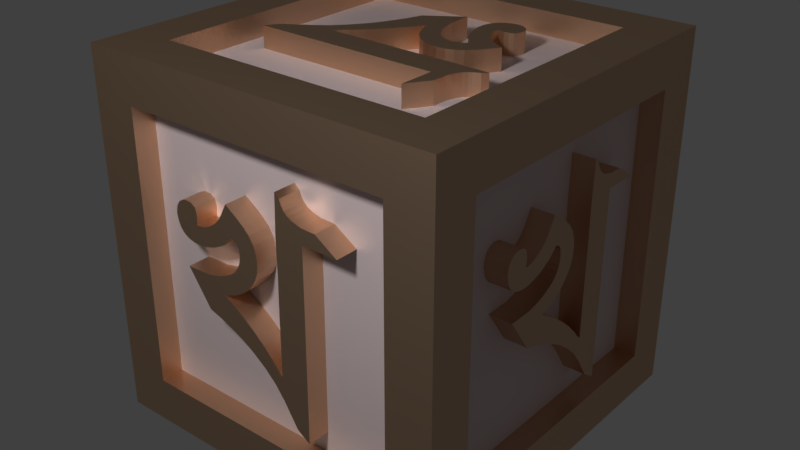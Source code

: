 # Source: b2.blend  (saved by Blender 2.79.0; exported with 4.5.12 LTS)
import bpy
from mathutils import Matrix  # noqa: F401  (used for matrix-valued properties, if any)

bpy.ops.wm.read_factory_settings(use_empty=True)
scene = bpy.context.scene
scene.name = 'Scene'

# ---- collections
col_collection_1 = bpy.data.collections.new('Collection 1'); scene.collection.children.link(col_collection_1)
col_collection_2 = bpy.data.collections.new('Collection 2'); scene.collection.children.link(col_collection_2)

# ---- materials (node trees are filled in below, after node groups)
mat_bg = bpy.data.materials.new('BG')
mat_bg.alpha_threshold = 0.0
mat_bg.diffuse_color = (0.006325, 0.4094, 0.8, 1.0)
mat_bg.roughness = 0.5
mat_bg.line_color = (0.0, 0.0, 0.0, 1.0)
mat_border___alphabet = bpy.data.materials.new('border & alphabet')
mat_border___alphabet.alpha_threshold = 0.0
mat_border___alphabet.roughness = 0.5

# ---- material node trees
mat_bg.use_nodes = True; mat_bg.node_tree.nodes.clear()
_N = mat_bg.node_tree.nodes; _L = mat_bg.node_tree.links
n0 = _N.new('ShaderNodeOutputMaterial'); n0.name = 'Material Output'; n0.location = (300, 300)
n1 = _N.new('ShaderNodeBsdfDiffuse'); n1.name = 'Diffuse BSDF'; n1.location = (10, 300)
n1.inputs[0].default_value = (0.8, 0.6621, 0.6704, 1.0)
_L.new(n1.outputs[0], n0.inputs[0])
n0.is_active_output = True
mat_border___alphabet.use_nodes = True; mat_border___alphabet.node_tree.nodes.clear()
_N = mat_border___alphabet.node_tree.nodes; _L = mat_border___alphabet.node_tree.links
n0 = _N.new('ShaderNodeOutputMaterial'); n0.name = 'Material Output'; n0.location = (300, 300)
n1 = _N.new('ShaderNodeBsdfAnisotropic'); n1.name = 'Glossy BSDF'; n1.location = (10, 300)
n1.distribution = 'GGX'
n1.inputs[0].default_value = (0.8, 0.533, 0.3505, 1.0)
n1.inputs[1].default_value = 0.4528
_L.new(n1.outputs[0], n0.inputs[0])
n0.is_active_output = True

# ---- world
world_world = bpy.data.worlds.new('World'); scene.world = world_world
world_world.color = (0.05088, 0.05088, 0.05088)
world_world.use_sun_shadow = False
world_world.sun_shadow_jitter_overblur = 0.0
world_world.cycles.sampling_method = 'MANUAL'

# ---- lights
light_lamp = bpy.data.lights.new('Lamp', 'POINT')
light_lamp.transmission_factor = 0.0
light_lamp.cutoff_distance = 30.0
light_lamp.energy = 1000.0
light_lamp.shadow_buffer_clip_start = 1.001
light_lamp.shadow_soft_size = 0.5
light_lamp.shadow_maximum_resolution = 0.006
light_lamp.use_absolute_resolution = True

# ---- meshes
me_cube_007 = bpy.data.meshes.new('Cube.007')
me_cube_007.from_pydata([(-0.75, 0.75, -0.875), (-0.75, -0.75, -0.875), (0.75, 0.75, -0.875), (0.75, -0.75, -0.875), (-0.875, 0.75, -0.75), (-0.875, -0.75, -0.75), (-0.875, -0.75, 0.75), (-0.875, 0.75, 0.75), (-0.75, -0.875, -0.75), (-0.75, -0.875, 0.75), (0.75, -0.875, 0.75), (0.75, -0.875, -0.75), (0.875, 0.75, 0.75), (0.875, 0.75, -0.75), (0.875, -0.75, -0.75), (0.875, -0.75, 0.75), (-0.75, 0.875, 0.75), (-0.75, 0.875, -0.75), (0.75, 0.875, -0.75), (0.75, 0.875, 0.75), (-0.75, -0.75, 0.875), (-0.75, 0.75, 0.875), (0.75, 0.75, 0.875), (0.75, -0.75, 0.875), (-0.75, -1.0, -0.75), (-0.75, -1.0, 0.75), (-0.75, 1.0, -0.75), (-0.75, 0.75, 1.0), (0.75, -1.0, -0.75), (0.75, -1.0, 0.75), (1.0, 0.75, -0.75), (1.0, 0.75, 0.75), (-1.0, -0.75, -0.75), (-0.75, -0.75, 1.0), (1.0, -0.75, 0.75), (1.0, -0.75, -0.75), (0.75, 0.75, 1.0), (0.75, 1.0, -0.75), (0.75, -0.75, -1.0), (0.75, -0.75, 1.0), (-1.0, -0.75, 0.75), (-0.75, 1.0, 0.75), (0.75, 1.0, 0.75), (1.0, -1.0, 1.0), (-1.0, 0.75, 0.75), (-1.0, 0.75, -0.75), (0.75, 0.75, -1.0), (1.0, 1.0, 1.0), (-0.75, 0.75, -1.0), (-0.75, -0.75, -1.0), (-1.0, -1.0, 1.0), (-1.0, 1.0, 1.0), (-1.0, 1.0, -1.0), (-1.0, -1.0, -1.0), (1.0, 1.0, -1.0), (1.0, -1.0, -1.0), (-0.75, 0.75, -0.875), (-0.75, -0.75, -0.875), (0.75, 0.75, -0.875), (0.75, -0.75, -0.875), (-0.875, 0.75, -0.75), (-0.875, -0.75, -0.75), (-0.875, -0.75, 0.75), (-0.875, 0.75, 0.75), (-0.75, -0.875, -0.75), (-0.75, -0.875, 0.75), (0.75, -0.875, 0.75), (0.75, -0.875, -0.75), (0.875, 0.75, 0.75), (0.875, 0.75, -0.75), (0.875, -0.75, -0.75), (0.875, -0.75, 0.75), (-0.75, 0.875, 0.75), (-0.75, 0.875, -0.75), (0.75, 0.875, -0.75), (0.75, 0.875, 0.75), (-0.75, -0.75, 0.875), (-0.75, 0.75, 0.875), (0.75, 0.75, 0.875), (0.75, -0.75, 0.875), (-0.4406, 0.1394, -0.7473), (-0.449, 0.2902, -0.7475), (-0.4487, 0.2899, -0.9803), (-0.4403, 0.1391, -0.9801), (-0.3087, 0.1339, -0.7471), (-0.2705, 0.2915, -0.7472), (-0.2702, 0.2912, -0.98), (-0.3084, 0.1336, -0.9799), (0.4226, 0.139, -0.9789), (0.4209, 0.2963, -0.9791), (0.4223, 0.1393, -0.7461), (0.4206, 0.2966, -0.7463), (0.4988, 0.2947, -0.7461), (0.4991, 0.2944, -0.9789), (0.5, 0.1426, -0.7459), (0.5003, 0.1423, -0.9787), (0.3394, 0.2957, -0.9792), (0.3336, 0.1384, -0.979), (0.3391, 0.296, -0.7464), (0.3332, 0.1387, -0.7462), (0.208, 0.2948, -0.9794), (0.2092, 0.1399, -0.9792), (0.2077, 0.2951, -0.7466), (0.2088, 0.1402, -0.7464), (-0.1326, -0.3273, -0.7462), (0.05403, -0.456, -0.7459), (0.05435, -0.4563, -0.9787), (-0.1323, -0.3276, -0.979), (-0.31, 0.02169, -0.747), (-0.3096, 0.02139, -0.9797), (-0.2496, 0.08011, -0.7469), (-0.2493, 0.07981, -0.9797), (-0.01228, -0.2172, -0.979), (-0.0126, -0.2169, -0.7462), (0.05735, -0.3237, -0.746), (0.05767, -0.324, -0.9788), (0.02311, 0.2934, -0.9796), (0.02428, 0.1361, -0.9794), (0.02279, 0.2937, -0.7468), (0.02395, 0.1364, -0.7466), (-0.1277, 0.2923, -0.9798), (-0.1265, 0.135, -0.9796), (-0.128, 0.2926, -0.747), (-0.1269, 0.1353, -0.7468), (0.4195, 0.4909, -0.9793), (0.4192, 0.4912, -0.7465), (-0.2891, 0.6929, -0.7478), (-0.2888, 0.6926, -0.9806), (-0.6114, 0.289, -0.7477), (-0.5629, 0.2166, -0.7475), (-0.5626, 0.2163, -0.9803), (-0.6111, 0.2887, -0.9805), (-0.09766, -0.08757, -0.9793), (-0.1897, -0.1717, -0.9793), (-0.09799, -0.08727, -0.7465), (-0.19, -0.1714, -0.7465), (-0.06146, -0.1394, -0.7464), (-0.1569, -0.2512, -0.7464), (-0.06114, -0.1397, -0.9792), (-0.1565, -0.2515, -0.9792), (-0.1904, 0.02374, -0.9795), (-0.2521, -0.05639, -0.9795), (-0.1907, 0.02404, -0.7467), (-0.2525, -0.05609, -0.7467), (-0.3703, 0.08588, -0.7471), (-0.2889, 0.1124, -0.747), (-0.2886, 0.1121, -0.9798), (-0.37, 0.08558, -0.9799), (0.4969, 0.371, -0.7462), (0.4972, 0.3707, -0.979), (0.4162, -0.09803, -0.9788), (0.3026, -0.1419, -0.9785), (0.3026, -0.1415, -0.7457), (0.4162, -0.0976, -0.746), (0.03736, -0.09885, -0.7462), (0.1111, -0.1694, -0.746), (0.1114, -0.1697, -0.9788), (0.03768, -0.09915, -0.979), (0.1773, 0.007516, -0.7462), (0.1926, -0.1033, -0.746), (0.1929, -0.1036, -0.9788), (0.1776, 0.007217, -0.979), (0.289, -0.1125, -0.9786), (0.2889, -0.1121, -0.7458), (0.3558, -0.02959, -0.7461), (0.356, -0.03001, -0.9788), (-0.1393, -0.03409, -0.7466), (-0.2199, -0.1114, -0.7466), (-0.139, -0.03439, -0.9794), (-0.2196, -0.1117, -0.9794), (0.2741, 0.008761, -0.9789), (0.2306, -0.09783, -0.9787), (0.2303, -0.09747, -0.7459), (0.2738, 0.009122, -0.7461), (0.4636, -0.1681, -0.9787), (0.4635, -0.1676, -0.7459), (0.3976, -0.2041, -0.7457), (0.3976, -0.2046, -0.9784), (0.2552, -0.1908, -0.7456), (0.2554, -0.1912, -0.9784), (0.3475, -0.2427, -0.7456), (0.3477, -0.2431, -0.9783), (0.2179, -0.2599, -0.7455), (0.2182, -0.2602, -0.9783), (0.318, -0.2842, -0.7455), (0.3183, -0.2846, -0.9782), (0.1963, -0.338, -0.7454), (0.1967, -0.3382, -0.9782), (0.2964, -0.3351, -0.7454), (0.2967, -0.3354, -0.9781), (0.1942, -0.3985, -0.7454), (0.1945, -0.3988, -0.9781), (0.2934, -0.3729, -0.7453), (0.2937, -0.3732, -0.9781), (0.2218, -0.4692, -0.7453), (0.2222, -0.4694, -0.9781), (0.3829, -0.3784, -0.7452), (0.3833, -0.3785, -0.978), (0.3524, -0.5017, -0.7453), (0.3528, -0.5018, -0.9781), (0.3803, -0.4839, -0.7452), (0.3807, -0.4841, -0.978), (0.1635, -0.117, -0.9788), (0.1632, -0.1167, -0.746), (0.1343, -0.00864, -0.7462), (0.1347, -0.00894, -0.979), (0.00427, -0.1649, -0.7462), (0.004591, -0.1652, -0.979), (0.07323, -0.2529, -0.9788), (0.07291, -0.2526, -0.746), (0.1401, -0.1336, -0.746), (0.09619, -0.03534, -0.7462), (0.09651, -0.03564, -0.979), (0.1404, -0.1339, -0.9788), (0.2743, -0.5014, -0.7453), (0.4012, -0.4412, -0.7452), (0.4016, -0.4413, -0.978), (0.2747, -0.5015, -0.9781), (0.2031, -0.4354, -0.9781), (0.2027, -0.4352, -0.7453), (0.334, -0.3682, -0.7453), (0.3343, -0.3685, -0.978), (0.6186, 0.1459, -0.9785), (0.6183, 0.1462, -0.7457), (0.5948, 0.1705, -0.9787), (0.5945, 0.1708, -0.7459), (0.5599, 0.1865, -0.9788), (0.5581, 0.1441, -0.9786), (0.5578, 0.1444, -0.7458), (0.5596, 0.1868, -0.746), (0.5267, 0.1432, -0.9787), (0.5259, 0.2165, -0.7461), (0.5262, 0.2162, -0.9789), (0.5263, 0.1435, -0.7459), (0.3989, -0.4047, -0.7452), (0.3993, -0.4049, -0.978), (0.2475, -0.4907, -0.9781), (0.2472, -0.4905, -0.7453), (0.3151, -0.004338, -0.9789), (0.2666, -0.1004, -0.9787), (0.3148, -0.00395, -0.7461), (0.2664, -0.1, -0.7459), (0.01826, -0.1326, -0.7462), (0.01858, -0.1329, -0.979), (0.09233, -0.2051, -0.9788), (0.09201, -0.2048, -0.746), (0.1253, -0.148, -0.746), (0.06346, -0.06629, -0.7462), (0.06378, -0.06659, -0.979), (0.1256, -0.1483, -0.9788), (0.2115, -0.09905, -0.746), (0.2118, -0.09938, -0.9788), (0.2259, 0.01296, -0.979), (0.2256, 0.01329, -0.7462), (0.3874, -0.06128, -0.9788), (0.3873, -0.06086, -0.746), (0.2988, -0.1273, -0.7458), (0.2989, -0.1277, -0.9786), (0.2789, -0.1629, -0.7457), (0.3726, -0.2204, -0.7456), (0.3727, -0.2208, -0.9784), (0.279, -0.1633, -0.9785), (0.333, -0.261, -0.9783), (0.2368, -0.2226, -0.9784), (0.2365, -0.2223, -0.7456), (0.3328, -0.2606, -0.7455), (0.2071, -0.2921, -0.7455), (0.3045, -0.3097, -0.7454), (0.3048, -0.31, -0.9782), (0.2074, -0.2923, -0.9783), (0.2927, -0.3593, -0.9781), (0.1933, -0.3659, -0.9782), (0.193, -0.3656, -0.7454), (0.2923, -0.359, -0.7453), (0.3128, -0.5091, -0.7453), (0.394, -0.4634, -0.7452), (0.3944, -0.4635, -0.978), (0.3131, -0.5093, -0.9781), (0.5135, 0.1427, -0.9787), (0.5124, 0.2436, -0.7461), (0.5127, 0.2433, -0.9789), (0.5132, 0.143, -0.7459), (0.5448, 0.1966, -0.9788), (0.5437, 0.144, -0.7458), (0.544, 0.1437, -0.9786), (0.5445, 0.1969, -0.7461), (0.2114, -0.4524, -0.9781), (0.211, -0.4522, -0.7453), (0.3584, -0.3711, -0.7453), (0.3588, -0.3713, -0.978), (-0.4406, -0.1424, 0.7568), (-0.449, -0.2932, 0.757), (-0.4487, -0.2929, 0.9898), (-0.4403, -0.1421, 0.9896), (-0.3087, -0.1369, 0.7566), (-0.2705, -0.2945, 0.7567), (-0.2702, -0.2942, 0.9895), (-0.3084, -0.1366, 0.9894), (0.4226, -0.142, 0.9884), (0.4209, -0.2993, 0.9886), (0.4223, -0.1423, 0.7556), (0.4206, -0.2996, 0.7558), (0.4988, -0.2977, 0.7556), (0.4991, -0.2974, 0.9884), (0.5, -0.1455, 0.7554), (0.5003, -0.1452, 0.9882), (0.3394, -0.2987, 0.9887), (0.3336, -0.1414, 0.9885), (0.3391, -0.299, 0.7559), (0.3332, -0.1417, 0.7557), (0.208, -0.2977, 0.9889), (0.2092, -0.1428, 0.9886), (0.2077, -0.298, 0.7561), (0.2088, -0.1431, 0.7559), (-0.1326, 0.3244, 0.7557), (0.05403, 0.453, 0.7554), (0.05435, 0.4533, 0.9882), (-0.1323, 0.3247, 0.9885), (-0.31, -0.02466, 0.7565), (-0.3096, -0.02436, 0.9892), (-0.2496, -0.08309, 0.7564), (-0.2493, -0.08279, 0.9892), (-0.01228, 0.2142, 0.9885), (-0.0126, 0.2139, 0.7557), (0.05735, 0.3207, 0.7555), (0.05767, 0.321, 0.9883), (0.02311, -0.2964, 0.9891), (0.02428, -0.1391, 0.9889), (0.02279, -0.2967, 0.7563), (0.02395, -0.1394, 0.7561), (-0.1277, -0.2953, 0.9893), (-0.1265, -0.138, 0.9891), (-0.128, -0.2956, 0.7565), (-0.1269, -0.1383, 0.7563), (0.4195, -0.4939, 0.9888), (0.4192, -0.4942, 0.756), (-0.2891, -0.6959, 0.7573), (-0.2888, -0.6956, 0.9901), (-0.6114, -0.292, 0.7572), (-0.5629, -0.2196, 0.757), (-0.5626, -0.2193, 0.9898), (-0.6111, -0.2917, 0.99), (-0.09766, 0.0846, 0.9888), (-0.1897, 0.1687, 0.9888), (-0.09799, 0.0843, 0.756), (-0.19, 0.1684, 0.756), (-0.06146, 0.1364, 0.7559), (-0.1569, 0.2483, 0.7559), (-0.06114, 0.1367, 0.9887), (-0.1565, 0.2486, 0.9887), (-0.1904, -0.02671, 0.989), (-0.2521, 0.05342, 0.989), (-0.1907, -0.02701, 0.7562), (-0.2525, 0.05312, 0.7562), (-0.3703, -0.08885, 0.7566), (-0.2889, -0.1154, 0.7565), (-0.2886, -0.1151, 0.9893), (-0.37, -0.08855, 0.9894), (0.4969, -0.374, 0.7557), (0.4972, -0.3737, 0.9885), (0.4162, 0.09506, 0.9883), (0.3026, 0.139, 0.988), (0.3026, 0.1385, 0.7552), (0.4162, 0.09463, 0.7555), (0.03736, 0.09588, 0.7557), (0.1111, 0.1664, 0.7555), (0.1114, 0.1667, 0.9883), (0.03768, 0.09618, 0.9885), (0.1773, -0.01049, 0.7557), (0.1926, 0.1003, 0.7555), (0.1929, 0.1006, 0.9883), (0.1776, -0.01019, 0.9885), (0.289, 0.1096, 0.9881), (0.2889, 0.1091, 0.7553), (0.3558, 0.02662, 0.7556), (0.356, 0.02704, 0.9883), (-0.1393, 0.03112, 0.7561), (-0.2199, 0.1084, 0.7561), (-0.139, 0.03142, 0.9889), (-0.2196, 0.1087, 0.9889), (0.2741, -0.01173, 0.9884), (0.2306, 0.09486, 0.9882), (0.2303, 0.0945, 0.7554), (0.2738, -0.01209, 0.7556), (0.4636, 0.1651, 0.9882), (0.4635, 0.1647, 0.7554), (0.3976, 0.2012, 0.7552), (0.3976, 0.2016, 0.9879), (0.2552, 0.1878, 0.7551), (0.2554, 0.1882, 0.9879), (0.3475, 0.2397, 0.755), (0.3477, 0.2402, 0.9878), (0.2179, 0.257, 0.755), (0.2182, 0.2573, 0.9878), (0.318, 0.2813, 0.755), (0.3183, 0.2816, 0.9877), (0.1963, 0.335, 0.7549), (0.1967, 0.3353, 0.9877), (0.2964, 0.3321, 0.7549), (0.2967, 0.3324, 0.9876), (0.1942, 0.3956, 0.7549), (0.1945, 0.3958, 0.9876), (0.2934, 0.3699, 0.7548), (0.2937, 0.3702, 0.9876), (0.2218, 0.4663, 0.7548), (0.2222, 0.4664, 0.9876), (0.3829, 0.3754, 0.7547), (0.3833, 0.3756, 0.9875), (0.3524, 0.4987, 0.7548), (0.3528, 0.4988, 0.9875), (0.3803, 0.481, 0.7547), (0.3807, 0.4811, 0.9875), (0.1635, 0.1141, 0.9883), (0.1632, 0.1138, 0.7555), (0.1343, 0.005668, 0.7557), (0.1347, 0.005968, 0.9885), (0.00427, 0.162, 0.7557), (0.004591, 0.1623, 0.9885), (0.07323, 0.2499, 0.9883), (0.07291, 0.2496, 0.7555), (0.1401, 0.1306, 0.7555), (0.09619, 0.03237, 0.7557), (0.09651, 0.03267, 0.9885), (0.1404, 0.1309, 0.9883), (0.2743, 0.4984, 0.7548), (0.4012, 0.4382, 0.7547), (0.4016, 0.4384, 0.9875), (0.2747, 0.4986, 0.9876), (0.2031, 0.4324, 0.9876), (0.2027, 0.4322, 0.7548), (0.334, 0.3653, 0.7548), (0.3343, 0.3655, 0.9875), (0.6186, -0.1489, 0.988), (0.6183, -0.1492, 0.7552), (0.5948, -0.1734, 0.9882), (0.5945, -0.1737, 0.7554), (0.5599, -0.1895, 0.9883), (0.5581, -0.1471, 0.9881), (0.5578, -0.1474, 0.7553), (0.5596, -0.1898, 0.7555), (0.5267, -0.1461, 0.9882), (0.5259, -0.2195, 0.7556), (0.5262, -0.2192, 0.9884), (0.5263, -0.1464, 0.7554), (0.3989, 0.4018, 0.7547), (0.3993, 0.4019, 0.9875), (0.2475, 0.4877, 0.9876), (0.2472, 0.4876, 0.7548), (0.3151, 0.001366, 0.9884), (0.2666, 0.09744, 0.9881), (0.3148, 0.000979, 0.7556), (0.2664, 0.09705, 0.7554), (0.01826, 0.1296, 0.7557), (0.01858, 0.1299, 0.9885), (0.09233, 0.2021, 0.9883), (0.09201, 0.2018, 0.7555), (0.1253, 0.1451, 0.7555), (0.06346, 0.06332, 0.7557), (0.06378, 0.06362, 0.9885), (0.1256, 0.1454, 0.9883), (0.2115, 0.09608, 0.7555), (0.2118, 0.09641, 0.9883), (0.2259, -0.01593, 0.9885), (0.2256, -0.01626, 0.7557), (0.3874, 0.05831, 0.9883), (0.3873, 0.05789, 0.7555), (0.2988, 0.1243, 0.7553), (0.2989, 0.1247, 0.9881), (0.2789, 0.1599, 0.7552), (0.3726, 0.2174, 0.7551), (0.3727, 0.2178, 0.9879), (0.279, 0.1603, 0.9879), (0.333, 0.258, 0.9878), (0.2368, 0.2197, 0.9879), (0.2365, 0.2193, 0.7551), (0.3328, 0.2576, 0.755), (0.2071, 0.2891, 0.755), (0.3045, 0.3067, 0.7549), (0.3048, 0.307, 0.9877), (0.2074, 0.2894, 0.9878), (0.2927, 0.3563, 0.9876), (0.1933, 0.3629, 0.9877), (0.193, 0.3626, 0.7549), (0.2923, 0.3561, 0.7548), (0.3128, 0.5062, 0.7548), (0.394, 0.4604, 0.7547), (0.3944, 0.4606, 0.9875), (0.3131, 0.5063, 0.9876), (0.5135, -0.1457, 0.9882), (0.5124, -0.2466, 0.7556), (0.5127, -0.2463, 0.9884), (0.5132, -0.146, 0.7554), (0.5448, -0.1995, 0.9883), (0.5437, -0.1469, 0.7553), (0.544, -0.1466, 0.9881), (0.5445, -0.1998, 0.7556), (0.2114, 0.4494, 0.9876), (0.211, 0.4492, 0.7548), (0.3584, 0.3681, 0.7548), (0.3588, 0.3683, 0.9875), (-0.7617, -0.1424, -0.4643), (-0.7619, -0.2932, -0.4727), (-0.9947, -0.2929, -0.4724), (-0.9945, -0.1421, -0.464), (-0.7615, -0.1369, -0.3324), (-0.7616, -0.2945, -0.2942), (-0.9944, -0.2942, -0.2939), (-0.9943, -0.1366, -0.3321), (-0.9933, -0.142, 0.3989), (-0.9935, -0.2993, 0.3972), (-0.7605, -0.1423, 0.3986), (-0.7607, -0.2996, 0.3969), (-0.7606, -0.2977, 0.4751), (-0.9933, -0.2974, 0.4754), (-0.7604, -0.1455, 0.4763), (-0.9931, -0.1452, 0.4766), (-0.9936, -0.2987, 0.3157), (-0.9934, -0.1414, 0.3099), (-0.7608, -0.299, 0.3154), (-0.7606, -0.1417, 0.3095), (-0.9938, -0.2977, 0.1843), (-0.9936, -0.1428, 0.1855), (-0.761, -0.298, 0.184), (-0.7608, -0.1431, 0.1851), (-0.7607, 0.3244, -0.1563), (-0.7603, 0.453, 0.03034), (-0.9931, 0.4533, 0.03066), (-0.9934, 0.3247, -0.156), (-0.7614, -0.02466, -0.3336), (-0.9942, -0.02436, -0.3333), (-0.7613, -0.08309, -0.2733), (-0.9941, -0.08279, -0.273), (-0.9934, 0.2142, -0.03597), (-0.7606, 0.2139, -0.03629), (-0.7604, 0.3207, 0.03366), (-0.9932, 0.321, 0.03398), (-0.994, -0.2964, -0.0005788), (-0.9938, -0.1391, 0.0005831), (-0.7612, -0.2967, -0.0009001), (-0.761, -0.1394, 0.0002618), (-0.9942, -0.2953, -0.1514), (-0.994, -0.138, -0.1502), (-0.7615, -0.2956, -0.1517), (-0.7612, -0.1383, -0.1505), (-0.9937, -0.4939, 0.3958), (-0.761, -0.4942, 0.3955), (-0.7622, -0.6959, -0.3128), (-0.995, -0.6956, -0.3125), (-0.7621, -0.292, -0.6351), (-0.762, -0.2196, -0.5866), (-0.9947, -0.2193, -0.5863), (-0.9949, -0.2917, -0.6348), (-0.9937, 0.0846, -0.1214), (-0.9937, 0.1687, -0.2133), (-0.7609, 0.0843, -0.1217), (-0.7609, 0.1684, -0.2137), (-0.7608, 0.1364, -0.08516), (-0.7608, 0.2483, -0.1806), (-0.9936, 0.1367, -0.08484), (-0.9936, 0.2486, -0.1802), (-0.9939, -0.02671, -0.2141), (-0.9939, 0.05342, -0.2758), (-0.7611, -0.02701, -0.2144), (-0.7612, 0.05312, -0.2762), (-0.7615, -0.08885, -0.394), (-0.7614, -0.1154, -0.3126), (-0.9942, -0.1151, -0.3123), (-0.9943, -0.08855, -0.3937), (-0.7607, -0.374, 0.4732), (-0.9934, -0.3737, 0.4735), (-0.9932, 0.09506, 0.3925), (-0.9929, 0.139, 0.2789), (-0.7601, 0.1385, 0.2789), (-0.7604, 0.09463, 0.3925), (-0.7606, 0.09588, 0.01367), (-0.7604, 0.1664, 0.08742), (-0.9932, 0.1667, 0.08774), (-0.9934, 0.09618, 0.01399), (-0.7607, -0.01049, 0.1536), (-0.7604, 0.1003, 0.1689), (-0.9932, 0.1006, 0.1693), (-0.9934, -0.01019, 0.154), (-0.993, 0.1096, 0.2653), (-0.7602, 0.1091, 0.2652), (-0.7605, 0.02662, 0.3322), (-0.9933, 0.02704, 0.3323), (-0.761, 0.03112, -0.163), (-0.761, 0.1084, -0.2436), (-0.9938, 0.03142, -0.1627), (-0.9938, 0.1087, -0.2433), (-0.9933, -0.01173, 0.2504), (-0.9931, 0.09486, 0.2069), (-0.7603, 0.0945, 0.2067), (-0.7606, -0.01209, 0.2502), (-0.9931, 0.1651, 0.4399), (-0.7603, 0.1647, 0.4399), (-0.7601, 0.2012, 0.3739), (-0.9929, 0.2016, 0.3739), (-0.76, 0.1878, 0.2315), (-0.9928, 0.1882, 0.2317), (-0.76, 0.2397, 0.3238), (-0.9927, 0.2402, 0.324), (-0.76, 0.257, 0.1942), (-0.9927, 0.2573, 0.1945), (-0.7599, 0.2813, 0.2943), (-0.9927, 0.2816, 0.2946), (-0.7599, 0.335, 0.1727), (-0.9926, 0.3353, 0.173), (-0.7598, 0.3321, 0.2727), (-0.9926, 0.3324, 0.273), (-0.7598, 0.3956, 0.1705), (-0.9926, 0.3958, 0.1708), (-0.7597, 0.3699, 0.2697), (-0.9925, 0.3702, 0.27), (-0.7597, 0.4663, 0.1982), (-0.9925, 0.4664, 0.1985), (-0.7597, 0.3754, 0.3592), (-0.9924, 0.3756, 0.3596), (-0.7597, 0.4987, 0.3287), (-0.9925, 0.4988, 0.3291), (-0.7596, 0.481, 0.3566), (-0.9924, 0.4811, 0.357), (-0.9932, 0.1141, 0.1398), (-0.7604, 0.1138, 0.1395), (-0.7606, 0.005668, 0.1107), (-0.9934, 0.005968, 0.111), (-0.7606, 0.162, -0.01942), (-0.9934, 0.1623, -0.0191), (-0.9932, 0.2499, 0.04954), (-0.7604, 0.2496, 0.04922), (-0.7604, 0.1306, 0.1164), (-0.7606, 0.03237, 0.0725), (-0.9934, 0.03267, 0.07282), (-0.9932, 0.1309, 0.1167), (-0.7597, 0.4984, 0.2507), (-0.7596, 0.4382, 0.3775), (-0.9924, 0.4384, 0.3779), (-0.9925, 0.4986, 0.2511), (-0.9925, 0.4324, 0.1794), (-0.7598, 0.4322, 0.179), (-0.7597, 0.3653, 0.3103), (-0.9925, 0.3655, 0.3106), (-0.9929, -0.1489, 0.5949), (-0.7601, -0.1492, 0.5946), (-0.9931, -0.1734, 0.5711), (-0.7603, -0.1737, 0.5708), (-0.9932, -0.1895, 0.5362), (-0.993, -0.1471, 0.5345), (-0.7602, -0.1474, 0.5341), (-0.7605, -0.1898, 0.5359), (-0.9931, -0.1461, 0.503), (-0.7605, -0.2195, 0.5022), (-0.9933, -0.2192, 0.5025), (-0.7603, -0.1464, 0.5026), (-0.7596, 0.4018, 0.3752), (-0.9924, 0.4019, 0.3756), (-0.9925, 0.4877, 0.2239), (-0.7597, 0.4876, 0.2235), (-0.9933, 0.001366, 0.2914), (-0.9931, 0.09744, 0.2429), (-0.7605, 0.0009789, 0.2912), (-0.7603, 0.09705, 0.2427), (-0.7606, 0.1296, -0.005437), (-0.9934, 0.1299, -0.005116), (-0.9932, 0.2021, 0.06864), (-0.7604, 0.2018, 0.06831), (-0.7604, 0.1451, 0.1016), (-0.7606, 0.06332, 0.03976), (-0.9934, 0.06362, 0.04009), (-0.9932, 0.1454, 0.1019), (-0.7604, 0.09608, 0.1878), (-0.9932, 0.09641, 0.1881), (-0.9934, -0.01593, 0.2022), (-0.7606, -0.01626, 0.2019), (-0.9932, 0.05831, 0.3637), (-0.7604, 0.05789, 0.3636), (-0.7602, 0.1243, 0.2751), (-0.993, 0.1247, 0.2752), (-0.7601, 0.1599, 0.2552), (-0.76, 0.2174, 0.3489), (-0.9928, 0.2178, 0.349), (-0.9929, 0.1603, 0.2553), (-0.9927, 0.258, 0.3093), (-0.9928, 0.2197, 0.2131), (-0.76, 0.2193, 0.2128), (-0.7599, 0.2576, 0.3091), (-0.7599, 0.2891, 0.1834), (-0.7598, 0.3067, 0.2808), (-0.9926, 0.307, 0.2811), (-0.9927, 0.2894, 0.1837), (-0.9925, 0.3563, 0.269), (-0.9926, 0.3629, 0.1696), (-0.7598, 0.3626, 0.1693), (-0.7597, 0.3561, 0.2686), (-0.7597, 0.5062, 0.2891), (-0.7596, 0.4604, 0.3703), (-0.9924, 0.4606, 0.3707), (-0.9925, 0.5063, 0.2895), (-0.9931, -0.1457, 0.4898), (-0.7605, -0.2466, 0.4887), (-0.9933, -0.2463, 0.489), (-0.7603, -0.146, 0.4895), (-0.9933, -0.1995, 0.5211), (-0.7603, -0.1469, 0.52), (-0.993, -0.1466, 0.5203), (-0.7605, -0.1998, 0.5208), (-0.9925, 0.4494, 0.1877), (-0.7597, 0.4492, 0.1873), (-0.7597, 0.3681, 0.3347), (-0.9924, 0.3683, 0.3351), (0.7668, 0.1444, -0.4643), (0.767, 0.2952, -0.4727), (0.9998, 0.2949, -0.4724), (0.9996, 0.1441, -0.464), (0.7666, 0.1389, -0.3324), (0.7668, 0.2965, -0.2942), (0.9996, 0.2962, -0.2939), (0.9994, 0.1386, -0.3321), (0.9984, 0.1441, 0.3989), (0.9986, 0.3014, 0.3972), (0.7656, 0.1444, 0.3986), (0.7658, 0.3017, 0.3969), (0.7657, 0.2997, 0.4751), (0.9985, 0.2994, 0.4754), (0.7655, 0.1476, 0.4763), (0.9983, 0.1473, 0.4766), (0.9987, 0.3008, 0.3157), (0.9985, 0.1434, 0.3099), (0.766, 0.3011, 0.3154), (0.7658, 0.1437, 0.3095), (0.9989, 0.2998, 0.1843), (0.9987, 0.1449, 0.1855), (0.7661, 0.3001, 0.184), (0.7659, 0.1452, 0.1851), (0.7658, -0.3223, -0.1563), (0.7655, -0.451, 0.03034), (0.9982, -0.4513, 0.03066), (0.9986, -0.3226, -0.156), (0.7665, 0.0267, -0.3336), (0.9993, 0.0264, -0.3333), (0.7665, 0.08512, -0.2733), (0.9993, 0.08482, -0.273), (0.9986, -0.2122, -0.03597), (0.7658, -0.2119, -0.03629), (0.7656, -0.3187, 0.03366), (0.9983, -0.319, 0.03398), (0.9992, 0.2984, -0.0005788), (0.999, 0.1411, 0.0005831), (0.7664, 0.2987, -0.0009001), (0.7662, 0.1414, 0.0002618), (0.9994, 0.2973, -0.1514), (0.9992, 0.14, -0.1502), (0.7666, 0.2976, -0.1517), (0.7664, 0.1403, -0.1505), (0.9989, 0.4959, 0.3958), (0.7661, 0.4962, 0.3955), (0.7673, 0.6979, -0.3128), (1.0, 0.6976, -0.3125), (0.7673, 0.294, -0.6351), (0.7671, 0.2217, -0.5866), (0.9999, 0.2214, -0.5863), (1.0, 0.2937, -0.6348), (0.9988, -0.08256, -0.1214), (0.9989, -0.1667, -0.2133), (0.7661, -0.08226, -0.1217), (0.7661, -0.1664, -0.2137), (0.7659, -0.1344, -0.08516), (0.7659, -0.2462, -0.1806), (0.9987, -0.1347, -0.08484), (0.9987, -0.2465, -0.1802), (0.9991, 0.02875, -0.2141), (0.9991, -0.05138, -0.2758), (0.7663, 0.02905, -0.2144), (0.7663, -0.05108, -0.2762), (0.7667, 0.09089, -0.394), (0.7666, 0.1174, -0.3126), (0.9994, 0.1171, -0.3123), (0.9995, 0.09059, -0.3937), (0.7658, 0.376, 0.4732), (0.9986, 0.3757, 0.4735), (0.9983, -0.09302, 0.3925), (0.9981, -0.1369, 0.2789), (0.7653, -0.1365, 0.2789), (0.7655, -0.09259, 0.3925), (0.7658, -0.09384, 0.01367), (0.7655, -0.1644, 0.08742), (0.9983, -0.1647, 0.08774), (0.9985, -0.09414, 0.01399), (0.7658, 0.01253, 0.1536), (0.7656, -0.09825, 0.1689), (0.9984, -0.09855, 0.1693), (0.9986, 0.01223, 0.154), (0.9982, -0.1075, 0.2653), (0.7654, -0.1071, 0.2652), (0.7656, -0.02458, 0.3322), (0.9984, -0.025, 0.3323), (0.7662, -0.02908, -0.163), (0.7662, -0.1064, -0.2436), (0.999, -0.02938, -0.1627), (0.999, -0.1067, -0.2433), (0.9985, 0.01377, 0.2504), (0.9983, -0.09282, 0.2069), (0.7655, -0.09246, 0.2067), (0.7657, 0.01413, 0.2502), (0.9982, -0.1631, 0.4399), (0.7655, -0.1626, 0.4399), (0.7652, -0.1991, 0.3739), (0.998, -0.1995, 0.3739), (0.7652, -0.1858, 0.2315), (0.998, -0.1862, 0.2317), (0.7651, -0.2377, 0.3238), (0.9979, -0.2381, 0.324), (0.7651, -0.2549, 0.1942), (0.9979, -0.2552, 0.1945), (0.765, -0.2792, 0.2943), (0.9978, -0.2796, 0.2946), (0.765, -0.333, 0.1727), (0.9978, -0.3332, 0.173), (0.7649, -0.3301, 0.2727), (0.9977, -0.3304, 0.273), (0.7649, -0.3935, 0.1705), (0.9977, -0.3938, 0.1708), (0.7649, -0.3679, 0.2697), (0.9976, -0.3681, 0.27), (0.7649, -0.4642, 0.1982), (0.9976, -0.4644, 0.1985), (0.7648, -0.3734, 0.3592), (0.9976, -0.3735, 0.3596), (0.7648, -0.4966, 0.3287), (0.9976, -0.4968, 0.3291), (0.7647, -0.4789, 0.3566), (0.9975, -0.4791, 0.357), (0.9984, -0.112, 0.1398), (0.7656, -0.1117, 0.1395), (0.7658, -0.003629, 0.1107), (0.9986, -0.003929, 0.111), (0.7658, -0.1599, -0.01942), (0.9986, -0.1602, -0.0191), (0.9983, -0.2478, 0.04954), (0.7656, -0.2475, 0.04922), (0.7656, -0.1286, 0.1164), (0.7658, -0.03033, 0.0725), (0.9986, -0.03063, 0.07282), (0.9983, -0.1289, 0.1167), (0.7648, -0.4964, 0.2507), (0.7648, -0.4362, 0.3775), (0.9976, -0.4363, 0.3779), (0.9976, -0.4965, 0.2511), (0.9977, -0.4304, 0.1794), (0.7649, -0.4302, 0.179), (0.7648, -0.3632, 0.3103), (0.9976, -0.3634, 0.3106), (0.998, 0.1509, 0.5949), (0.7653, 0.1512, 0.5946), (0.9982, 0.1755, 0.5711), (0.7655, 0.1758, 0.5708), (0.9984, 0.1916, 0.5362), (0.9982, 0.1491, 0.5345), (0.7654, 0.1494, 0.5341), (0.7656, 0.1919, 0.5359), (0.9982, 0.1482, 0.503), (0.7656, 0.2215, 0.5022), (0.9984, 0.2212, 0.5025), (0.7654, 0.1485, 0.5026), (0.7648, -0.3997, 0.3752), (0.9976, -0.3999, 0.3756), (0.9976, -0.4857, 0.2239), (0.7648, -0.4855, 0.2235), (0.9984, 0.0006733, 0.2914), (0.9982, -0.0954, 0.2429), (0.7657, 0.001061, 0.2912), (0.7654, -0.09501, 0.2427), (0.7658, -0.1276, -0.005437), (0.9985, -0.1279, -0.005116), (0.9983, -0.2001, 0.06864), (0.7655, -0.1998, 0.06831), (0.7656, -0.143, 0.1016), (0.7658, -0.06128, 0.03976), (0.9986, -0.06158, 0.04009), (0.9983, -0.1433, 0.1019), (0.7655, -0.09404, 0.1878), (0.9983, -0.09437, 0.1881), (0.9985, 0.01797, 0.2022), (0.7658, 0.0183, 0.2019), (0.9984, -0.05627, 0.3637), (0.7656, -0.05585, 0.3636), (0.7653, -0.1223, 0.2751), (0.9981, -0.1227, 0.2752), (0.7652, -0.1579, 0.2552), (0.7652, -0.2154, 0.3489), (0.9979, -0.2158, 0.349), (0.998, -0.1583, 0.2553), (0.9978, -0.256, 0.3093), (0.9979, -0.2176, 0.2131), (0.7651, -0.2173, 0.2128), (0.7651, -0.2556, 0.3091), (0.765, -0.287, 0.1834), (0.765, -0.3047, 0.2808), (0.9978, -0.305, 0.2811), (0.9978, -0.2873, 0.1837), (0.9977, -0.3543, 0.269), (0.9977, -0.3609, 0.1696), (0.765, -0.3606, 0.1693), (0.7649, -0.354, 0.2686), (0.7648, -0.5041, 0.2891), (0.7648, -0.4584, 0.3703), (0.9975, -0.4585, 0.3707), (0.9976, -0.5043, 0.2895), (0.9982, 0.1477, 0.4898), (0.7657, 0.2486, 0.4887), (0.9985, 0.2483, 0.489), (0.7655, 0.148, 0.4895), (0.9984, 0.2016, 0.5211), (0.7654, 0.149, 0.52), (0.9982, 0.1487, 0.5203), (0.7656, 0.2019, 0.5208), (0.9977, -0.4474, 0.1877), (0.7649, -0.4472, 0.1873), (0.7648, -0.3661, 0.3347), (0.9976, -0.3663, 0.3351), (-0.1354, 0.7484, -0.4643), (-0.2862, 0.7486, -0.4727), (-0.2859, 0.9814, -0.4724), (-0.1351, 0.9812, -0.464), (-0.1299, 0.7482, -0.3324), (-0.2875, 0.7484, -0.2942), (-0.2872, 0.9812, -0.2939), (-0.1296, 0.981, -0.3321), (-0.135, 0.98, 0.3989), (-0.2923, 0.9802, 0.3972), (-0.1353, 0.7472, 0.3986), (-0.2926, 0.7474, 0.3969), (-0.2907, 0.7473, 0.4751), (-0.2904, 0.9801, 0.4754), (-0.1385, 0.7471, 0.4763), (-0.1382, 0.9799, 0.4766), (-0.2917, 0.9803, 0.3157), (-0.1344, 0.9801, 0.3099), (-0.292, 0.7475, 0.3154), (-0.1347, 0.7474, 0.3095), (-0.2908, 0.9805, 0.1843), (-0.1359, 0.9803, 0.1855), (-0.291, 0.7477, 0.184), (-0.1361, 0.7475, 0.1851), (0.3313, 0.7474, -0.1563), (0.46, 0.7471, 0.03034), (0.4603, 0.9799, 0.03066), (0.3316, 0.9802, -0.156), (-0.01767, 0.7481, -0.3336), (-0.01738, 0.9809, -0.3333), (-0.07609, 0.7481, -0.2733), (-0.0758, 0.9809, -0.273), (0.2212, 0.9802, -0.03597), (0.2209, 0.7474, -0.03629), (0.3277, 0.7472, 0.03366), (0.328, 0.98, 0.03398), (-0.2894, 0.9808, -0.0005788), (-0.1321, 0.9806, 0.0005831), (-0.2897, 0.748, -0.0009001), (-0.1324, 0.7478, 0.0002618), (-0.2883, 0.981, -0.1514), (-0.131, 0.9808, -0.1502), (-0.2886, 0.7482, -0.1517), (-0.1313, 0.748, -0.1505), (-0.4869, 0.9805, 0.3958), (-0.4872, 0.7477, 0.3955), (-0.6889, 0.7489, -0.3128), (-0.6886, 0.9817, -0.3125), (-0.285, 0.7488, -0.6351), (-0.2126, 0.7487, -0.5866), (-0.2123, 0.9815, -0.5863), (-0.2847, 0.9816, -0.6348), (0.09158, 0.9805, -0.1214), (0.1757, 0.9805, -0.2133), (0.09129, 0.7477, -0.1217), (0.1754, 0.7477, -0.2137), (0.1434, 0.7476, -0.08516), (0.2553, 0.7476, -0.1806), (0.1437, 0.9803, -0.08484), (0.2555, 0.9803, -0.1802), (-0.01973, 0.9807, -0.2141), (0.0604, 0.9807, -0.2758), (-0.02001, 0.7479, -0.2144), (0.06011, 0.7479, -0.2762), (-0.08185, 0.7483, -0.394), (-0.1084, 0.7482, -0.3126), (-0.1081, 0.981, -0.3123), (-0.08156, 0.9811, -0.3937), (-0.367, 0.7474, 0.4732), (-0.3667, 0.9802, 0.4735), (0.102, 0.9799, 0.3925), (0.1459, 0.9797, 0.2789), (0.1455, 0.7469, 0.2789), (0.1016, 0.7471, 0.3925), (0.1029, 0.7474, 0.01367), (0.1734, 0.7472, 0.08742), (0.1737, 0.9799, 0.08774), (0.1032, 0.9802, 0.01399), (-0.003493, 0.7474, 0.1536), (0.1073, 0.7472, 0.1689), (0.1076, 0.98, 0.1693), (-0.003204, 0.9802, 0.154), (0.1165, 0.9798, 0.2653), (0.1161, 0.747, 0.2652), (0.03362, 0.7472, 0.3322), (0.03402, 0.98, 0.3323), (0.03811, 0.7478, -0.163), (0.1154, 0.7478, -0.2436), (0.0384, 0.9806, -0.1627), (0.1157, 0.9806, -0.2433), (-0.004749, 0.9801, 0.2504), (0.1018, 0.9799, 0.2069), (0.1015, 0.7471, 0.2067), (-0.005098, 0.7473, 0.2502), (0.1721, 0.9798, 0.4399), (0.1717, 0.7471, 0.4399), (0.2081, 0.7468, 0.3739), (0.2086, 0.9796, 0.3739), (0.1948, 0.7468, 0.2315), (0.1952, 0.9796, 0.2317), (0.2467, 0.7467, 0.3238), (0.2471, 0.9795, 0.324), (0.264, 0.7467, 0.1942), (0.2643, 0.9795, 0.1945), (0.2883, 0.7466, 0.2943), (0.2886, 0.9794, 0.2946), (0.342, 0.7466, 0.1727), (0.3423, 0.9794, 0.173), (0.3391, 0.7465, 0.2727), (0.3394, 0.9793, 0.273), (0.4026, 0.7465, 0.1705), (0.4028, 0.9793, 0.1708), (0.3769, 0.7465, 0.2697), (0.3772, 0.9793, 0.27), (0.4733, 0.7465, 0.1982), (0.4734, 0.9793, 0.1985), (0.3824, 0.7464, 0.3592), (0.3825, 0.9792, 0.3596), (0.5057, 0.7465, 0.3287), (0.5058, 0.9792, 0.3291), (0.488, 0.7464, 0.3566), (0.4881, 0.9791, 0.357), (0.1211, 0.98, 0.1398), (0.1208, 0.7472, 0.1395), (0.01266, 0.7474, 0.1107), (0.01295, 0.9802, 0.111), (0.1689, 0.7474, -0.01942), (0.1692, 0.9802, -0.0191), (0.2569, 0.9799, 0.04954), (0.2566, 0.7472, 0.04922), (0.1376, 0.7472, 0.1164), (0.03936, 0.7474, 0.0725), (0.03965, 0.9802, 0.07282), (0.1379, 0.98, 0.1167), (0.5054, 0.7465, 0.2507), (0.4452, 0.7464, 0.3775), (0.4453, 0.9792, 0.3779), (0.5055, 0.9792, 0.2511), (0.4394, 0.9793, 0.1794), (0.4392, 0.7465, 0.179), (0.3723, 0.7464, 0.3103), (0.3725, 0.9792, 0.3106), (-0.1419, 0.9796, 0.5949), (-0.1422, 0.7469, 0.5946), (-0.1664, 0.9798, 0.5711), (-0.1667, 0.7471, 0.5708), (-0.1825, 0.98, 0.5362), (-0.1401, 0.9798, 0.5345), (-0.1404, 0.747, 0.5341), (-0.1828, 0.7472, 0.5359), (-0.1392, 0.9798, 0.503), (-0.2125, 0.7472, 0.5022), (-0.2122, 0.98, 0.5025), (-0.1394, 0.747, 0.5026), (0.4088, 0.7464, 0.3752), (0.4089, 0.9792, 0.3756), (0.4947, 0.9793, 0.2239), (0.4946, 0.7465, 0.2235), (0.00835, 0.98, 0.2914), (0.1044, 0.9798, 0.2429), (0.007974, 0.7473, 0.2912), (0.104, 0.747, 0.2427), (0.1366, 0.7474, -0.005437), (0.1369, 0.9802, -0.005116), (0.2091, 0.9799, 0.06864), (0.2088, 0.7472, 0.06831), (0.1521, 0.7472, 0.1016), (0.07031, 0.7474, 0.03976), (0.0706, 0.9802, 0.04009), (0.1523, 0.9799, 0.1019), (0.1031, 0.7471, 0.1878), (0.1034, 0.9799, 0.1881), (-0.008946, 0.9801, 0.2022), (-0.009266, 0.7474, 0.2019), (0.0653, 0.98, 0.3637), (0.06489, 0.7472, 0.3636), (0.1313, 0.7469, 0.2751), (0.1317, 0.9797, 0.2752), (0.1669, 0.7468, 0.2552), (0.2244, 0.7468, 0.3489), (0.2248, 0.9796, 0.349), (0.1673, 0.9796, 0.2553), (0.265, 0.9795, 0.3093), (0.2266, 0.9795, 0.2131), (0.2263, 0.7467, 0.2128), (0.2646, 0.7467, 0.3091), (0.2961, 0.7467, 0.1834), (0.3137, 0.7466, 0.2808), (0.314, 0.9794, 0.2811), (0.2964, 0.9794, 0.1837), (0.3633, 0.9793, 0.269), (0.3699, 0.9794, 0.1696), (0.3696, 0.7466, 0.1693), (0.3631, 0.7465, 0.2686), (0.5132, 0.7465, 0.2891), (0.4674, 0.7464, 0.3703), (0.4676, 0.9792, 0.3707), (0.5133, 0.9792, 0.2895), (-0.1387, 0.9798, 0.4898), (-0.2396, 0.7473, 0.4887), (-0.2393, 0.98, 0.489), (-0.139, 0.7471, 0.4895), (-0.1925, 0.98, 0.5211), (-0.1399, 0.747, 0.52), (-0.1397, 0.9798, 0.5203), (-0.1928, 0.7472, 0.5208), (0.4564, 0.9793, 0.1877), (0.4562, 0.7465, 0.1873), (0.3751, 0.7464, 0.3347), (0.3753, 0.9792, 0.3351), (0.1469, -0.7646, -0.4643), (0.2977, -0.7648, -0.4727), (0.2974, -0.9976, -0.4724), (0.1466, -0.9974, -0.464), (0.1414, -0.7644, -0.3324), (0.299, -0.7646, -0.2942), (0.2987, -0.9974, -0.2939), (0.1411, -0.9972, -0.3321), (0.1465, -0.9962, 0.3989), (0.3038, -0.9964, 0.3972), (0.1468, -0.7634, 0.3986), (0.3041, -0.7636, 0.3969), (0.3022, -0.7635, 0.4751), (0.3019, -0.9963, 0.4754), (0.15, -0.7633, 0.4763), (0.1497, -0.9961, 0.4766), (0.3032, -0.9965, 0.3157), (0.1459, -0.9963, 0.3099), (0.3035, -0.7637, 0.3154), (0.1462, -0.7635, 0.3095), (0.3023, -0.9967, 0.1843), (0.1474, -0.9965, 0.1855), (0.3025, -0.7639, 0.184), (0.1476, -0.7637, 0.1851), (-0.3198, -0.7636, -0.1563), (-0.4485, -0.7633, 0.03034), (-0.4488, -0.9961, 0.03066), (-0.3201, -0.9964, -0.156), (0.02917, -0.7643, -0.3336), (0.02888, -0.9971, -0.3333), (0.08759, -0.7643, -0.2733), (0.0873, -0.9971, -0.273), (-0.2097, -0.9964, -0.03597), (-0.2094, -0.7636, -0.03629), (-0.3162, -0.7634, 0.03366), (-0.3165, -0.9961, 0.03398), (0.3009, -0.9969, -0.0005788), (0.1436, -0.9968, 0.0005831), (0.3012, -0.7642, -0.0009001), (0.1439, -0.764, 0.0002618), (0.2998, -0.9972, -0.1514), (0.1425, -0.997, -0.1502), (0.3001, -0.7644, -0.1517), (0.1428, -0.7642, -0.1505), (0.4984, -0.9966, 0.3958), (0.4987, -0.7639, 0.3955), (0.7004, -0.7651, -0.3128), (0.7001, -0.9979, -0.3125), (0.2965, -0.765, -0.6351), (0.2241, -0.7649, -0.5866), (0.2238, -0.9977, -0.5863), (0.2962, -0.9978, -0.6348), (-0.08008, -0.9966, -0.1214), (-0.1642, -0.9967, -0.2133), (-0.07979, -0.7639, -0.1217), (-0.1639, -0.7639, -0.2137), (-0.1319, -0.7637, -0.08516), (-0.2437, -0.7637, -0.1806), (-0.1322, -0.9965, -0.08484), (-0.244, -0.9965, -0.1802), (0.03123, -0.9968, -0.2141), (-0.0489, -0.9969, -0.2758), (0.03152, -0.7641, -0.2144), (-0.04861, -0.7641, -0.2762), (0.09336, -0.7645, -0.394), (0.1199, -0.7644, -0.3126), (0.1196, -0.9972, -0.3123), (0.09307, -0.9972, -0.3937), (0.3785, -0.7636, 0.4732), (0.3782, -0.9964, 0.4735), (-0.09054, -0.9961, 0.3925), (-0.1344, -0.9959, 0.2789), (-0.134, -0.7631, 0.2789), (-0.09012, -0.7633, 0.3925), (-0.09137, -0.7636, 0.01367), (-0.1619, -0.7634, 0.08742), (-0.1622, -0.9961, 0.08774), (-0.09166, -0.9963, 0.01399), (0.015, -0.7636, 0.1536), (-0.09579, -0.7634, 0.1689), (-0.09607, -0.9962, 0.1693), (0.01471, -0.9964, 0.154), (-0.105, -0.996, 0.2653), (-0.1046, -0.7632, 0.2652), (-0.02211, -0.7634, 0.3322), (-0.02252, -0.9962, 0.3323), (-0.02661, -0.764, -0.163), (-0.1039, -0.764, -0.2436), (-0.0269, -0.9968, -0.1627), (-0.1042, -0.9968, -0.2433), (0.01625, -0.9963, 0.2504), (-0.09034, -0.9961, 0.2069), (-0.08999, -0.7633, 0.2067), (0.0166, -0.7635, 0.2502), (-0.1606, -0.996, 0.4399), (-0.1602, -0.7633, 0.4399), (-0.1966, -0.763, 0.3739), (-0.1971, -0.9958, 0.3739), (-0.1833, -0.763, 0.2315), (-0.1837, -0.9958, 0.2317), (-0.2352, -0.7629, 0.3238), (-0.2356, -0.9957, 0.324), (-0.2524, -0.7629, 0.1942), (-0.2528, -0.9957, 0.1945), (-0.2768, -0.7628, 0.2943), (-0.2771, -0.9956, 0.2946), (-0.3305, -0.7628, 0.1727), (-0.3308, -0.9956, 0.173), (-0.3276, -0.7627, 0.2727), (-0.3279, -0.9955, 0.273), (-0.3911, -0.7627, 0.1705), (-0.3913, -0.9955, 0.1708), (-0.3654, -0.7627, 0.2697), (-0.3657, -0.9954, 0.27), (-0.4618, -0.7627, 0.1982), (-0.4619, -0.9955, 0.1985), (-0.3709, -0.7626, 0.3592), (-0.371, -0.9954, 0.3596), (-0.4942, -0.7626, 0.3287), (-0.4943, -0.9954, 0.3291), (-0.4765, -0.7626, 0.3566), (-0.4766, -0.9953, 0.357), (-0.1096, -0.9962, 0.1398), (-0.1093, -0.7634, 0.1395), (-0.001161, -0.7636, 0.1107), (-0.001449, -0.9964, 0.111), (-0.1574, -0.7636, -0.01942), (-0.1577, -0.9964, -0.0191), (-0.2454, -0.9961, 0.04954), (-0.2451, -0.7634, 0.04922), (-0.1261, -0.7634, 0.1164), (-0.02786, -0.7636, 0.0725), (-0.02815, -0.9964, 0.07282), (-0.1264, -0.9961, 0.1167), (-0.4939, -0.7627, 0.2507), (-0.4337, -0.7626, 0.3775), (-0.4338, -0.9954, 0.3779), (-0.494, -0.9954, 0.2511), (-0.4279, -0.9955, 0.1794), (-0.4277, -0.7627, 0.179), (-0.3608, -0.7626, 0.3103), (-0.361, -0.9954, 0.3106), (0.1534, -0.9958, 0.5949), (0.1537, -0.763, 0.5946), (0.178, -0.996, 0.5711), (0.1782, -0.7633, 0.5708), (0.194, -0.9962, 0.5362), (0.1516, -0.9959, 0.5345), (0.1519, -0.7632, 0.5341), (0.1943, -0.7634, 0.5359), (0.1507, -0.996, 0.503), (0.224, -0.7634, 0.5022), (0.2237, -0.9962, 0.5025), (0.1509, -0.7632, 0.5026), (-0.3973, -0.7626, 0.3752), (-0.3974, -0.9954, 0.3756), (-0.4832, -0.9954, 0.2239), (-0.483, -0.7627, 0.2235), (0.003153, -0.9962, 0.2914), (-0.09292, -0.996, 0.2429), (0.003529, -0.7635, 0.2912), (-0.09254, -0.7632, 0.2427), (-0.1251, -0.7636, -0.005437), (-0.1254, -0.9964, -0.005116), (-0.1976, -0.9961, 0.06864), (-0.1973, -0.7634, 0.06831), (-0.1405, -0.7634, 0.1016), (-0.05881, -0.7636, 0.03976), (-0.0591, -0.9964, 0.04009), (-0.1408, -0.9961, 0.1019), (-0.09157, -0.7633, 0.1878), (-0.09189, -0.9961, 0.1881), (0.02045, -0.9963, 0.2022), (0.02077, -0.7635, 0.2019), (-0.05379, -0.9962, 0.3637), (-0.05338, -0.7634, 0.3636), (-0.1198, -0.7631, 0.2751), (-0.1202, -0.9959, 0.2752), (-0.1554, -0.763, 0.2552), (-0.2129, -0.763, 0.3489), (-0.2133, -0.9957, 0.349), (-0.1558, -0.9958, 0.2553), (-0.2535, -0.9957, 0.3093), (-0.2151, -0.9957, 0.2131), (-0.2148, -0.7629, 0.2128), (-0.2531, -0.7629, 0.3091), (-0.2846, -0.7629, 0.1834), (-0.3022, -0.7628, 0.2808), (-0.3025, -0.9956, 0.2811), (-0.2849, -0.9956, 0.1837), (-0.3518, -0.9955, 0.269), (-0.3584, -0.9956, 0.1696), (-0.3581, -0.7628, 0.1693), (-0.3516, -0.7627, 0.2686), (-0.5017, -0.7627, 0.2891), (-0.4559, -0.7626, 0.3703), (-0.4561, -0.9953, 0.3707), (-0.5018, -0.9954, 0.2895), (0.1502, -0.996, 0.4898), (0.2511, -0.7635, 0.4887), (0.2508, -0.9962, 0.489), (0.1505, -0.7633, 0.4895), (0.2041, -0.9962, 0.5211), (0.1515, -0.7632, 0.52), (0.1512, -0.996, 0.5203), (0.2043, -0.7634, 0.5208), (-0.4449, -0.9955, 0.1877), (-0.4447, -0.7627, 0.1873), (-0.3636, -0.7626, 0.3347), (-0.3638, -0.9954, 0.3351)], [], [(0, 2, 3, 1), (5, 6, 7, 4), (11, 10, 9, 8), (13, 12, 15, 14), (17, 16, 19, 18), (22, 21, 20, 23), (44, 45, 60, 63), (41, 42, 75, 72), (34, 35, 70, 71), (24, 28, 67, 64), (46, 38, 59, 58), (36, 27, 77, 78), (24, 25, 50, 53), (29, 28, 55, 43), (28, 24, 53, 55), (25, 29, 43, 50), (31, 30, 54, 47), (30, 35, 55, 54), (34, 31, 47, 43), (35, 34, 43, 55), (33, 27, 51, 50), (27, 36, 47, 51), (36, 39, 43, 47), (39, 33, 50, 43), (41, 26, 52, 51), (26, 37, 54, 52), (42, 41, 51, 47), (37, 42, 47, 54), (32, 45, 52, 53), (40, 32, 53, 50), (44, 40, 50, 51), (45, 44, 51, 52), (48, 49, 53, 52), (46, 48, 52, 54), (38, 46, 54, 55), (49, 38, 55, 53), (49, 48, 56, 57), (38, 49, 57, 59), (48, 46, 58, 56), (32, 40, 62, 61), (40, 44, 63, 62), (45, 32, 61, 60), (25, 24, 64, 65), (29, 25, 65, 66), (28, 29, 66, 67), (35, 30, 69, 70), (31, 34, 71, 68), (30, 31, 68, 69), (26, 41, 72, 73), (42, 37, 74, 75), (37, 26, 73, 74), (39, 36, 78, 79), (27, 33, 76, 77), (33, 39, 79, 76), (97, 96, 89, 88), (80, 84, 85, 81), (81, 85, 86, 82), (82, 86, 87, 83), (145, 144, 108, 110), (98, 99, 90, 91), (96, 98, 91, 89), (99, 97, 88, 90), (227, 226, 224, 222), (88, 89, 93, 95), (91, 90, 94, 92), (91, 92, 148, 125), (102, 103, 99, 98), (101, 100, 96, 97), (119, 117, 101, 103), (117, 116, 100, 101), (118, 119, 103, 102), (116, 118, 102, 100), (136, 113, 112, 138), (104, 107, 106, 105), (115, 114, 105, 106), (112, 115, 106, 107), (114, 113, 104, 105), (140, 141, 109, 111), (146, 145, 110, 111), (147, 146, 111, 109), (144, 147, 109, 108), (136, 137, 104, 113), (141, 143, 108, 109), (129, 128, 131, 130), (122, 123, 119, 118), (121, 120, 116, 117), (123, 121, 117, 119), (84, 87, 121, 123), (87, 86, 120, 121), (85, 84, 123, 122), (86, 85, 122, 120), (122, 118, 116, 120), (83, 80, 129, 130), (81, 82, 131, 128), (82, 83, 130, 131), (80, 81, 128, 129), (139, 137, 135, 133), (166, 167, 135, 134), (138, 139, 133, 132), (166, 134, 132, 168), (112, 107, 139, 138), (107, 104, 137, 139), (134, 135, 137, 136), (134, 136, 138, 132), (110, 142, 140, 111), (110, 108, 143, 142), (169, 167, 143, 141), (168, 169, 141, 140), (80, 83, 147, 144), (83, 87, 146, 147), (87, 84, 145, 146), (84, 80, 144, 145), (93, 89, 124, 149), (89, 91, 125, 124), (92, 93, 149, 148), (124, 125, 148, 149), (243, 242, 154, 157), (103, 101, 97, 99), (257, 254, 150, 151), (254, 255, 153, 150), (255, 256, 152, 153), (151, 150, 174, 177), (102, 98, 96, 100), (244, 243, 157, 156), (245, 244, 156, 155), (242, 245, 155, 154), (252, 253, 173, 170), (204, 203, 159, 158), (205, 204, 158, 161), (202, 205, 161, 160), (238, 240, 164, 165), (239, 238, 165, 162), (241, 239, 162, 163), (256, 257, 151, 152), (253, 250, 172, 173), (250, 251, 171, 172), (251, 252, 170, 171), (132, 133, 169, 168), (133, 135, 167, 169), (142, 166, 168, 140), (142, 143, 167, 166), (240, 241, 163, 164), (202, 160, 159, 203), (175, 176, 177, 174), (150, 153, 175, 174), (153, 152, 176, 175), (259, 258, 178, 180), (263, 262, 185, 183), (261, 260, 181, 179), (258, 261, 179, 178), (260, 259, 180, 181), (267, 266, 186, 188), (264, 263, 183, 182), (265, 264, 182, 184), (262, 265, 184, 185), (271, 270, 193, 191), (268, 267, 188, 189), (269, 268, 189, 187), (266, 269, 187, 186), (287, 286, 195, 194), (272, 271, 191, 190), (273, 272, 190, 192), (270, 273, 192, 193), (275, 274, 198, 200), (288, 287, 194, 196), (289, 288, 196, 197), (286, 289, 197, 195), (198, 199, 201, 200), (276, 275, 200, 201), (277, 276, 201, 199), (274, 277, 199, 198), (213, 202, 203, 210), (213, 212, 205, 202), (212, 211, 204, 205), (211, 210, 203, 204), (113, 114, 209, 206), (114, 115, 208, 209), (115, 112, 207, 208), (112, 113, 206, 207), (247, 246, 210, 211), (248, 247, 211, 212), (249, 248, 212, 213), (249, 213, 210, 246), (237, 236, 217, 214), (236, 235, 216, 217), (235, 234, 215, 216), (234, 237, 214, 215), (191, 193, 221, 218), (193, 192, 220, 221), (192, 190, 219, 220), (190, 191, 218, 219), (90, 88, 95, 94), (222, 224, 225, 223), (229, 228, 223, 225), (228, 227, 222, 223), (226, 229, 225, 224), (282, 285, 229, 226), (283, 284, 227, 228), (285, 283, 228, 229), (284, 282, 226, 227), (278, 280, 232, 230), (279, 281, 233, 231), (281, 278, 230, 233), (280, 279, 231, 232), (196, 194, 237, 234), (197, 196, 234, 235), (195, 197, 235, 236), (194, 195, 236, 237), (173, 172, 241, 240), (172, 171, 239, 241), (171, 170, 238, 239), (170, 173, 240, 238), (206, 209, 245, 242), (209, 208, 244, 245), (208, 207, 243, 244), (207, 206, 242, 243), (156, 249, 246, 155), (156, 157, 248, 249), (157, 154, 247, 248), (154, 155, 246, 247), (160, 161, 252, 251), (159, 160, 251, 250), (158, 159, 250, 253), (161, 158, 253, 252), (163, 162, 257, 256), (164, 163, 256, 255), (165, 164, 255, 254), (162, 165, 254, 257), (177, 176, 259, 260), (152, 151, 261, 258), (151, 177, 260, 261), (176, 152, 258, 259), (181, 180, 265, 262), (180, 178, 264, 265), (178, 179, 263, 264), (179, 181, 262, 263), (182, 183, 269, 266), (183, 185, 268, 269), (185, 184, 267, 268), (184, 182, 266, 267), (189, 188, 273, 270), (188, 186, 272, 273), (186, 187, 271, 272), (187, 189, 270, 271), (214, 217, 277, 274), (217, 216, 276, 277), (216, 215, 275, 276), (215, 214, 274, 275), (93, 92, 279, 280), (94, 95, 278, 281), (92, 94, 281, 279), (95, 93, 280, 278), (230, 232, 282, 284), (231, 233, 283, 285), (233, 230, 284, 283), (232, 231, 285, 282), (218, 221, 289, 286), (221, 220, 288, 289), (220, 219, 287, 288), (219, 218, 286, 287), (307, 306, 299, 298), (290, 294, 295, 291), (291, 295, 296, 292), (292, 296, 297, 293), (355, 354, 318, 320), (308, 309, 300, 301), (306, 308, 301, 299), (309, 307, 298, 300), (437, 436, 434, 432), (298, 299, 303, 305), (301, 300, 304, 302), (301, 302, 358, 335), (312, 313, 309, 308), (311, 310, 306, 307), (329, 327, 311, 313), (327, 326, 310, 311), (328, 329, 313, 312), (326, 328, 312, 310), (346, 323, 322, 348), (314, 317, 316, 315), (325, 324, 315, 316), (322, 325, 316, 317), (324, 323, 314, 315), (350, 351, 319, 321), (356, 355, 320, 321), (357, 356, 321, 319), (354, 357, 319, 318), (346, 347, 314, 323), (351, 353, 318, 319), (339, 338, 341, 340), (332, 333, 329, 328), (331, 330, 326, 327), (333, 331, 327, 329), (294, 297, 331, 333), (297, 296, 330, 331), (295, 294, 333, 332), (296, 295, 332, 330), (332, 328, 326, 330), (293, 290, 339, 340), (291, 292, 341, 338), (292, 293, 340, 341), (290, 291, 338, 339), (349, 347, 345, 343), (376, 377, 345, 344), (348, 349, 343, 342), (376, 344, 342, 378), (322, 317, 349, 348), (317, 314, 347, 349), (344, 345, 347, 346), (344, 346, 348, 342), (320, 352, 350, 321), (320, 318, 353, 352), (379, 377, 353, 351), (378, 379, 351, 350), (290, 293, 357, 354), (293, 297, 356, 357), (297, 294, 355, 356), (294, 290, 354, 355), (303, 299, 334, 359), (299, 301, 335, 334), (302, 303, 359, 358), (334, 335, 358, 359), (453, 452, 364, 367), (313, 311, 307, 309), (467, 464, 360, 361), (464, 465, 363, 360), (465, 466, 362, 363), (361, 360, 384, 387), (312, 308, 306, 310), (454, 453, 367, 366), (455, 454, 366, 365), (452, 455, 365, 364), (462, 463, 383, 380), (414, 413, 369, 368), (415, 414, 368, 371), (412, 415, 371, 370), (448, 450, 374, 375), (449, 448, 375, 372), (451, 449, 372, 373), (466, 467, 361, 362), (463, 460, 382, 383), (460, 461, 381, 382), (461, 462, 380, 381), (342, 343, 379, 378), (343, 345, 377, 379), (352, 376, 378, 350), (352, 353, 377, 376), (450, 451, 373, 374), (412, 370, 369, 413), (385, 386, 387, 384), (360, 363, 385, 384), (363, 362, 386, 385), (469, 468, 388, 390), (473, 472, 395, 393), (471, 470, 391, 389), (468, 471, 389, 388), (470, 469, 390, 391), (477, 476, 396, 398), (474, 473, 393, 392), (475, 474, 392, 394), (472, 475, 394, 395), (481, 480, 403, 401), (478, 477, 398, 399), (479, 478, 399, 397), (476, 479, 397, 396), (497, 496, 405, 404), (482, 481, 401, 400), (483, 482, 400, 402), (480, 483, 402, 403), (485, 484, 408, 410), (498, 497, 404, 406), (499, 498, 406, 407), (496, 499, 407, 405), (408, 409, 411, 410), (486, 485, 410, 411), (487, 486, 411, 409), (484, 487, 409, 408), (423, 412, 413, 420), (423, 422, 415, 412), (422, 421, 414, 415), (421, 420, 413, 414), (323, 324, 419, 416), (324, 325, 418, 419), (325, 322, 417, 418), (322, 323, 416, 417), (457, 456, 420, 421), (458, 457, 421, 422), (459, 458, 422, 423), (459, 423, 420, 456), (447, 446, 427, 424), (446, 445, 426, 427), (445, 444, 425, 426), (444, 447, 424, 425), (401, 403, 431, 428), (403, 402, 430, 431), (402, 400, 429, 430), (400, 401, 428, 429), (300, 298, 305, 304), (432, 434, 435, 433), (439, 438, 433, 435), (438, 437, 432, 433), (436, 439, 435, 434), (492, 495, 439, 436), (493, 494, 437, 438), (495, 493, 438, 439), (494, 492, 436, 437), (488, 490, 442, 440), (489, 491, 443, 441), (491, 488, 440, 443), (490, 489, 441, 442), (406, 404, 447, 444), (407, 406, 444, 445), (405, 407, 445, 446), (404, 405, 446, 447), (383, 382, 451, 450), (382, 381, 449, 451), (381, 380, 448, 449), (380, 383, 450, 448), (416, 419, 455, 452), (419, 418, 454, 455), (418, 417, 453, 454), (417, 416, 452, 453), (366, 459, 456, 365), (366, 367, 458, 459), (367, 364, 457, 458), (364, 365, 456, 457), (370, 371, 462, 461), (369, 370, 461, 460), (368, 369, 460, 463), (371, 368, 463, 462), (373, 372, 467, 466), (374, 373, 466, 465), (375, 374, 465, 464), (372, 375, 464, 467), (387, 386, 469, 470), (362, 361, 471, 468), (361, 387, 470, 471), (386, 362, 468, 469), (391, 390, 475, 472), (390, 388, 474, 475), (388, 389, 473, 474), (389, 391, 472, 473), (392, 393, 479, 476), (393, 395, 478, 479), (395, 394, 477, 478), (394, 392, 476, 477), (399, 398, 483, 480), (398, 396, 482, 483), (396, 397, 481, 482), (397, 399, 480, 481), (424, 427, 487, 484), (427, 426, 486, 487), (426, 425, 485, 486), (425, 424, 484, 485), (303, 302, 489, 490), (304, 305, 488, 491), (302, 304, 491, 489), (305, 303, 490, 488), (440, 442, 492, 494), (441, 443, 493, 495), (443, 440, 494, 493), (442, 441, 495, 492), (428, 431, 499, 496), (431, 430, 498, 499), (430, 429, 497, 498), (429, 428, 496, 497), (517, 516, 509, 508), (500, 504, 505, 501), (501, 505, 506, 502), (502, 506, 507, 503), (565, 564, 528, 530), (518, 519, 510, 511), (516, 518, 511, 509), (519, 517, 508, 510), (647, 646, 644, 642), (508, 509, 513, 515), (511, 510, 514, 512), (511, 512, 568, 545), (522, 523, 519, 518), (521, 520, 516, 517), (539, 537, 521, 523), (537, 536, 520, 521), (538, 539, 523, 522), (536, 538, 522, 520), (556, 533, 532, 558), (524, 527, 526, 525), (535, 534, 525, 526), (532, 535, 526, 527), (534, 533, 524, 525), (560, 561, 529, 531), (566, 565, 530, 531), (567, 566, 531, 529), (564, 567, 529, 528), (556, 557, 524, 533), (561, 563, 528, 529), (549, 548, 551, 550), (542, 543, 539, 538), (541, 540, 536, 537), (543, 541, 537, 539), (504, 507, 541, 543), (507, 506, 540, 541), (505, 504, 543, 542), (506, 505, 542, 540), (542, 538, 536, 540), (503, 500, 549, 550), (501, 502, 551, 548), (502, 503, 550, 551), (500, 501, 548, 549), (559, 557, 555, 553), (586, 587, 555, 554), (558, 559, 553, 552), (586, 554, 552, 588), (532, 527, 559, 558), (527, 524, 557, 559), (554, 555, 557, 556), (554, 556, 558, 552), (530, 562, 560, 531), (530, 528, 563, 562), (589, 587, 563, 561), (588, 589, 561, 560), (500, 503, 567, 564), (503, 507, 566, 567), (507, 504, 565, 566), (504, 500, 564, 565), (513, 509, 544, 569), (509, 511, 545, 544), (512, 513, 569, 568), (544, 545, 568, 569), (663, 662, 574, 577), (523, 521, 517, 519), (677, 674, 570, 571), (674, 675, 573, 570), (675, 676, 572, 573), (571, 570, 594, 597), (522, 518, 516, 520), (664, 663, 577, 576), (665, 664, 576, 575), (662, 665, 575, 574), (672, 673, 593, 590), (624, 623, 579, 578), (625, 624, 578, 581), (622, 625, 581, 580), (658, 660, 584, 585), (659, 658, 585, 582), (661, 659, 582, 583), (676, 677, 571, 572), (673, 670, 592, 593), (670, 671, 591, 592), (671, 672, 590, 591), (552, 553, 589, 588), (553, 555, 587, 589), (562, 586, 588, 560), (562, 563, 587, 586), (660, 661, 583, 584), (622, 580, 579, 623), (595, 596, 597, 594), (570, 573, 595, 594), (573, 572, 596, 595), (679, 678, 598, 600), (683, 682, 605, 603), (681, 680, 601, 599), (678, 681, 599, 598), (680, 679, 600, 601), (687, 686, 606, 608), (684, 683, 603, 602), (685, 684, 602, 604), (682, 685, 604, 605), (691, 690, 613, 611), (688, 687, 608, 609), (689, 688, 609, 607), (686, 689, 607, 606), (707, 706, 615, 614), (692, 691, 611, 610), (693, 692, 610, 612), (690, 693, 612, 613), (695, 694, 618, 620), (708, 707, 614, 616), (709, 708, 616, 617), (706, 709, 617, 615), (618, 619, 621, 620), (696, 695, 620, 621), (697, 696, 621, 619), (694, 697, 619, 618), (633, 622, 623, 630), (633, 632, 625, 622), (632, 631, 624, 625), (631, 630, 623, 624), (533, 534, 629, 626), (534, 535, 628, 629), (535, 532, 627, 628), (532, 533, 626, 627), (667, 666, 630, 631), (668, 667, 631, 632), (669, 668, 632, 633), (669, 633, 630, 666), (657, 656, 637, 634), (656, 655, 636, 637), (655, 654, 635, 636), (654, 657, 634, 635), (611, 613, 641, 638), (613, 612, 640, 641), (612, 610, 639, 640), (610, 611, 638, 639), (510, 508, 515, 514), (642, 644, 645, 643), (649, 648, 643, 645), (648, 647, 642, 643), (646, 649, 645, 644), (702, 705, 649, 646), (703, 704, 647, 648), (705, 703, 648, 649), (704, 702, 646, 647), (698, 700, 652, 650), (699, 701, 653, 651), (701, 698, 650, 653), (700, 699, 651, 652), (616, 614, 657, 654), (617, 616, 654, 655), (615, 617, 655, 656), (614, 615, 656, 657), (593, 592, 661, 660), (592, 591, 659, 661), (591, 590, 658, 659), (590, 593, 660, 658), (626, 629, 665, 662), (629, 628, 664, 665), (628, 627, 663, 664), (627, 626, 662, 663), (576, 669, 666, 575), (576, 577, 668, 669), (577, 574, 667, 668), (574, 575, 666, 667), (580, 581, 672, 671), (579, 580, 671, 670), (578, 579, 670, 673), (581, 578, 673, 672), (583, 582, 677, 676), (584, 583, 676, 675), (585, 584, 675, 674), (582, 585, 674, 677), (597, 596, 679, 680), (572, 571, 681, 678), (571, 597, 680, 681), (596, 572, 678, 679), (601, 600, 685, 682), (600, 598, 684, 685), (598, 599, 683, 684), (599, 601, 682, 683), (602, 603, 689, 686), (603, 605, 688, 689), (605, 604, 687, 688), (604, 602, 686, 687), (609, 608, 693, 690), (608, 606, 692, 693), (606, 607, 691, 692), (607, 609, 690, 691), (634, 637, 697, 694), (637, 636, 696, 697), (636, 635, 695, 696), (635, 634, 694, 695), (513, 512, 699, 700), (514, 515, 698, 701), (512, 514, 701, 699), (515, 513, 700, 698), (650, 652, 702, 704), (651, 653, 703, 705), (653, 650, 704, 703), (652, 651, 705, 702), (638, 641, 709, 706), (641, 640, 708, 709), (640, 639, 707, 708), (639, 638, 706, 707), (727, 726, 719, 718), (710, 714, 715, 711), (711, 715, 716, 712), (712, 716, 717, 713), (775, 774, 738, 740), (728, 729, 720, 721), (726, 728, 721, 719), (729, 727, 718, 720), (857, 856, 854, 852), (718, 719, 723, 725), (721, 720, 724, 722), (721, 722, 778, 755), (732, 733, 729, 728), (731, 730, 726, 727), (749, 747, 731, 733), (747, 746, 730, 731), (748, 749, 733, 732), (746, 748, 732, 730), (766, 743, 742, 768), (734, 737, 736, 735), (745, 744, 735, 736), (742, 745, 736, 737), (744, 743, 734, 735), (770, 771, 739, 741), (776, 775, 740, 741), (777, 776, 741, 739), (774, 777, 739, 738), (766, 767, 734, 743), (771, 773, 738, 739), (759, 758, 761, 760), (752, 753, 749, 748), (751, 750, 746, 747), (753, 751, 747, 749), (714, 717, 751, 753), (717, 716, 750, 751), (715, 714, 753, 752), (716, 715, 752, 750), (752, 748, 746, 750), (713, 710, 759, 760), (711, 712, 761, 758), (712, 713, 760, 761), (710, 711, 758, 759), (769, 767, 765, 763), (796, 797, 765, 764), (768, 769, 763, 762), (796, 764, 762, 798), (742, 737, 769, 768), (737, 734, 767, 769), (764, 765, 767, 766), (764, 766, 768, 762), (740, 772, 770, 741), (740, 738, 773, 772), (799, 797, 773, 771), (798, 799, 771, 770), (710, 713, 777, 774), (713, 717, 776, 777), (717, 714, 775, 776), (714, 710, 774, 775), (723, 719, 754, 779), (719, 721, 755, 754), (722, 723, 779, 778), (754, 755, 778, 779), (873, 872, 784, 787), (733, 731, 727, 729), (887, 884, 780, 781), (884, 885, 783, 780), (885, 886, 782, 783), (781, 780, 804, 807), (732, 728, 726, 730), (874, 873, 787, 786), (875, 874, 786, 785), (872, 875, 785, 784), (882, 883, 803, 800), (834, 833, 789, 788), (835, 834, 788, 791), (832, 835, 791, 790), (868, 870, 794, 795), (869, 868, 795, 792), (871, 869, 792, 793), (886, 887, 781, 782), (883, 880, 802, 803), (880, 881, 801, 802), (881, 882, 800, 801), (762, 763, 799, 798), (763, 765, 797, 799), (772, 796, 798, 770), (772, 773, 797, 796), (870, 871, 793, 794), (832, 790, 789, 833), (805, 806, 807, 804), (780, 783, 805, 804), (783, 782, 806, 805), (889, 888, 808, 810), (893, 892, 815, 813), (891, 890, 811, 809), (888, 891, 809, 808), (890, 889, 810, 811), (897, 896, 816, 818), (894, 893, 813, 812), (895, 894, 812, 814), (892, 895, 814, 815), (901, 900, 823, 821), (898, 897, 818, 819), (899, 898, 819, 817), (896, 899, 817, 816), (917, 916, 825, 824), (902, 901, 821, 820), (903, 902, 820, 822), (900, 903, 822, 823), (905, 904, 828, 830), (918, 917, 824, 826), (919, 918, 826, 827), (916, 919, 827, 825), (828, 829, 831, 830), (906, 905, 830, 831), (907, 906, 831, 829), (904, 907, 829, 828), (843, 832, 833, 840), (843, 842, 835, 832), (842, 841, 834, 835), (841, 840, 833, 834), (743, 744, 839, 836), (744, 745, 838, 839), (745, 742, 837, 838), (742, 743, 836, 837), (877, 876, 840, 841), (878, 877, 841, 842), (879, 878, 842, 843), (879, 843, 840, 876), (867, 866, 847, 844), (866, 865, 846, 847), (865, 864, 845, 846), (864, 867, 844, 845), (821, 823, 851, 848), (823, 822, 850, 851), (822, 820, 849, 850), (820, 821, 848, 849), (720, 718, 725, 724), (852, 854, 855, 853), (859, 858, 853, 855), (858, 857, 852, 853), (856, 859, 855, 854), (912, 915, 859, 856), (913, 914, 857, 858), (915, 913, 858, 859), (914, 912, 856, 857), (908, 910, 862, 860), (909, 911, 863, 861), (911, 908, 860, 863), (910, 909, 861, 862), (826, 824, 867, 864), (827, 826, 864, 865), (825, 827, 865, 866), (824, 825, 866, 867), (803, 802, 871, 870), (802, 801, 869, 871), (801, 800, 868, 869), (800, 803, 870, 868), (836, 839, 875, 872), (839, 838, 874, 875), (838, 837, 873, 874), (837, 836, 872, 873), (786, 879, 876, 785), (786, 787, 878, 879), (787, 784, 877, 878), (784, 785, 876, 877), (790, 791, 882, 881), (789, 790, 881, 880), (788, 789, 880, 883), (791, 788, 883, 882), (793, 792, 887, 886), (794, 793, 886, 885), (795, 794, 885, 884), (792, 795, 884, 887), (807, 806, 889, 890), (782, 781, 891, 888), (781, 807, 890, 891), (806, 782, 888, 889), (811, 810, 895, 892), (810, 808, 894, 895), (808, 809, 893, 894), (809, 811, 892, 893), (812, 813, 899, 896), (813, 815, 898, 899), (815, 814, 897, 898), (814, 812, 896, 897), (819, 818, 903, 900), (818, 816, 902, 903), (816, 817, 901, 902), (817, 819, 900, 901), (844, 847, 907, 904), (847, 846, 906, 907), (846, 845, 905, 906), (845, 844, 904, 905), (723, 722, 909, 910), (724, 725, 908, 911), (722, 724, 911, 909), (725, 723, 910, 908), (860, 862, 912, 914), (861, 863, 913, 915), (863, 860, 914, 913), (862, 861, 915, 912), (848, 851, 919, 916), (851, 850, 918, 919), (850, 849, 917, 918), (849, 848, 916, 917), (937, 936, 929, 928), (920, 924, 925, 921), (921, 925, 926, 922), (922, 926, 927, 923), (985, 984, 948, 950), (938, 939, 930, 931), (936, 938, 931, 929), (939, 937, 928, 930), (1067, 1066, 1064, 1062), (928, 929, 933, 935), (931, 930, 934, 932), (931, 932, 988, 965), (942, 943, 939, 938), (941, 940, 936, 937), (959, 957, 941, 943), (957, 956, 940, 941), (958, 959, 943, 942), (956, 958, 942, 940), (976, 953, 952, 978), (944, 947, 946, 945), (955, 954, 945, 946), (952, 955, 946, 947), (954, 953, 944, 945), (980, 981, 949, 951), (986, 985, 950, 951), (987, 986, 951, 949), (984, 987, 949, 948), (976, 977, 944, 953), (981, 983, 948, 949), (969, 968, 971, 970), (962, 963, 959, 958), (961, 960, 956, 957), (963, 961, 957, 959), (924, 927, 961, 963), (927, 926, 960, 961), (925, 924, 963, 962), (926, 925, 962, 960), (962, 958, 956, 960), (923, 920, 969, 970), (921, 922, 971, 968), (922, 923, 970, 971), (920, 921, 968, 969), (979, 977, 975, 973), (1006, 1007, 975, 974), (978, 979, 973, 972), (1006, 974, 972, 1008), (952, 947, 979, 978), (947, 944, 977, 979), (974, 975, 977, 976), (974, 976, 978, 972), (950, 982, 980, 951), (950, 948, 983, 982), (1009, 1007, 983, 981), (1008, 1009, 981, 980), (920, 923, 987, 984), (923, 927, 986, 987), (927, 924, 985, 986), (924, 920, 984, 985), (933, 929, 964, 989), (929, 931, 965, 964), (932, 933, 989, 988), (964, 965, 988, 989), (1083, 1082, 994, 997), (943, 941, 937, 939), (1097, 1094, 990, 991), (1094, 1095, 993, 990), (1095, 1096, 992, 993), (991, 990, 1014, 1017), (942, 938, 936, 940), (1084, 1083, 997, 996), (1085, 1084, 996, 995), (1082, 1085, 995, 994), (1092, 1093, 1013, 1010), (1044, 1043, 999, 998), (1045, 1044, 998, 1001), (1042, 1045, 1001, 1000), (1078, 1080, 1004, 1005), (1079, 1078, 1005, 1002), (1081, 1079, 1002, 1003), (1096, 1097, 991, 992), (1093, 1090, 1012, 1013), (1090, 1091, 1011, 1012), (1091, 1092, 1010, 1011), (972, 973, 1009, 1008), (973, 975, 1007, 1009), (982, 1006, 1008, 980), (982, 983, 1007, 1006), (1080, 1081, 1003, 1004), (1042, 1000, 999, 1043), (1015, 1016, 1017, 1014), (990, 993, 1015, 1014), (993, 992, 1016, 1015), (1099, 1098, 1018, 1020), (1103, 1102, 1025, 1023), (1101, 1100, 1021, 1019), (1098, 1101, 1019, 1018), (1100, 1099, 1020, 1021), (1107, 1106, 1026, 1028), (1104, 1103, 1023, 1022), (1105, 1104, 1022, 1024), (1102, 1105, 1024, 1025), (1111, 1110, 1033, 1031), (1108, 1107, 1028, 1029), (1109, 1108, 1029, 1027), (1106, 1109, 1027, 1026), (1127, 1126, 1035, 1034), (1112, 1111, 1031, 1030), (1113, 1112, 1030, 1032), (1110, 1113, 1032, 1033), (1115, 1114, 1038, 1040), (1128, 1127, 1034, 1036), (1129, 1128, 1036, 1037), (1126, 1129, 1037, 1035), (1038, 1039, 1041, 1040), (1116, 1115, 1040, 1041), (1117, 1116, 1041, 1039), (1114, 1117, 1039, 1038), (1053, 1042, 1043, 1050), (1053, 1052, 1045, 1042), (1052, 1051, 1044, 1045), (1051, 1050, 1043, 1044), (953, 954, 1049, 1046), (954, 955, 1048, 1049), (955, 952, 1047, 1048), (952, 953, 1046, 1047), (1087, 1086, 1050, 1051), (1088, 1087, 1051, 1052), (1089, 1088, 1052, 1053), (1089, 1053, 1050, 1086), (1077, 1076, 1057, 1054), (1076, 1075, 1056, 1057), (1075, 1074, 1055, 1056), (1074, 1077, 1054, 1055), (1031, 1033, 1061, 1058), (1033, 1032, 1060, 1061), (1032, 1030, 1059, 1060), (1030, 1031, 1058, 1059), (930, 928, 935, 934), (1062, 1064, 1065, 1063), (1069, 1068, 1063, 1065), (1068, 1067, 1062, 1063), (1066, 1069, 1065, 1064), (1122, 1125, 1069, 1066), (1123, 1124, 1067, 1068), (1125, 1123, 1068, 1069), (1124, 1122, 1066, 1067), (1118, 1120, 1072, 1070), (1119, 1121, 1073, 1071), (1121, 1118, 1070, 1073), (1120, 1119, 1071, 1072), (1036, 1034, 1077, 1074), (1037, 1036, 1074, 1075), (1035, 1037, 1075, 1076), (1034, 1035, 1076, 1077), (1013, 1012, 1081, 1080), (1012, 1011, 1079, 1081), (1011, 1010, 1078, 1079), (1010, 1013, 1080, 1078), (1046, 1049, 1085, 1082), (1049, 1048, 1084, 1085), (1048, 1047, 1083, 1084), (1047, 1046, 1082, 1083), (996, 1089, 1086, 995), (996, 997, 1088, 1089), (997, 994, 1087, 1088), (994, 995, 1086, 1087), (1000, 1001, 1092, 1091), (999, 1000, 1091, 1090), (998, 999, 1090, 1093), (1001, 998, 1093, 1092), (1003, 1002, 1097, 1096), (1004, 1003, 1096, 1095), (1005, 1004, 1095, 1094), (1002, 1005, 1094, 1097), (1017, 1016, 1099, 1100), (992, 991, 1101, 1098), (991, 1017, 1100, 1101), (1016, 992, 1098, 1099), (1021, 1020, 1105, 1102), (1020, 1018, 1104, 1105), (1018, 1019, 1103, 1104), (1019, 1021, 1102, 1103), (1022, 1023, 1109, 1106), (1023, 1025, 1108, 1109), (1025, 1024, 1107, 1108), (1024, 1022, 1106, 1107), (1029, 1028, 1113, 1110), (1028, 1026, 1112, 1113), (1026, 1027, 1111, 1112), (1027, 1029, 1110, 1111), (1054, 1057, 1117, 1114), (1057, 1056, 1116, 1117), (1056, 1055, 1115, 1116), (1055, 1054, 1114, 1115), (933, 932, 1119, 1120), (934, 935, 1118, 1121), (932, 934, 1121, 1119), (935, 933, 1120, 1118), (1070, 1072, 1122, 1124), (1071, 1073, 1123, 1125), (1073, 1070, 1124, 1123), (1072, 1071, 1125, 1122), (1058, 1061, 1129, 1126), (1061, 1060, 1128, 1129), (1060, 1059, 1127, 1128), (1059, 1058, 1126, 1127), (1147, 1146, 1139, 1138), (1130, 1134, 1135, 1131), (1131, 1135, 1136, 1132), (1132, 1136, 1137, 1133), (1195, 1194, 1158, 1160), (1148, 1149, 1140, 1141), (1146, 1148, 1141, 1139), (1149, 1147, 1138, 1140), (1277, 1276, 1274, 1272), (1138, 1139, 1143, 1145), (1141, 1140, 1144, 1142), (1141, 1142, 1198, 1175), (1152, 1153, 1149, 1148), (1151, 1150, 1146, 1147), (1169, 1167, 1151, 1153), (1167, 1166, 1150, 1151), (1168, 1169, 1153, 1152), (1166, 1168, 1152, 1150), (1186, 1163, 1162, 1188), (1154, 1157, 1156, 1155), (1165, 1164, 1155, 1156), (1162, 1165, 1156, 1157), (1164, 1163, 1154, 1155), (1190, 1191, 1159, 1161), (1196, 1195, 1160, 1161), (1197, 1196, 1161, 1159), (1194, 1197, 1159, 1158), (1186, 1187, 1154, 1163), (1191, 1193, 1158, 1159), (1179, 1178, 1181, 1180), (1172, 1173, 1169, 1168), (1171, 1170, 1166, 1167), (1173, 1171, 1167, 1169), (1134, 1137, 1171, 1173), (1137, 1136, 1170, 1171), (1135, 1134, 1173, 1172), (1136, 1135, 1172, 1170), (1172, 1168, 1166, 1170), (1133, 1130, 1179, 1180), (1131, 1132, 1181, 1178), (1132, 1133, 1180, 1181), (1130, 1131, 1178, 1179), (1189, 1187, 1185, 1183), (1216, 1217, 1185, 1184), (1188, 1189, 1183, 1182), (1216, 1184, 1182, 1218), (1162, 1157, 1189, 1188), (1157, 1154, 1187, 1189), (1184, 1185, 1187, 1186), (1184, 1186, 1188, 1182), (1160, 1192, 1190, 1161), (1160, 1158, 1193, 1192), (1219, 1217, 1193, 1191), (1218, 1219, 1191, 1190), (1130, 1133, 1197, 1194), (1133, 1137, 1196, 1197), (1137, 1134, 1195, 1196), (1134, 1130, 1194, 1195), (1143, 1139, 1174, 1199), (1139, 1141, 1175, 1174), (1142, 1143, 1199, 1198), (1174, 1175, 1198, 1199), (1293, 1292, 1204, 1207), (1153, 1151, 1147, 1149), (1307, 1304, 1200, 1201), (1304, 1305, 1203, 1200), (1305, 1306, 1202, 1203), (1201, 1200, 1224, 1227), (1152, 1148, 1146, 1150), (1294, 1293, 1207, 1206), (1295, 1294, 1206, 1205), (1292, 1295, 1205, 1204), (1302, 1303, 1223, 1220), (1254, 1253, 1209, 1208), (1255, 1254, 1208, 1211), (1252, 1255, 1211, 1210), (1288, 1290, 1214, 1215), (1289, 1288, 1215, 1212), (1291, 1289, 1212, 1213), (1306, 1307, 1201, 1202), (1303, 1300, 1222, 1223), (1300, 1301, 1221, 1222), (1301, 1302, 1220, 1221), (1182, 1183, 1219, 1218), (1183, 1185, 1217, 1219), (1192, 1216, 1218, 1190), (1192, 1193, 1217, 1216), (1290, 1291, 1213, 1214), (1252, 1210, 1209, 1253), (1225, 1226, 1227, 1224), (1200, 1203, 1225, 1224), (1203, 1202, 1226, 1225), (1309, 1308, 1228, 1230), (1313, 1312, 1235, 1233), (1311, 1310, 1231, 1229), (1308, 1311, 1229, 1228), (1310, 1309, 1230, 1231), (1317, 1316, 1236, 1238), (1314, 1313, 1233, 1232), (1315, 1314, 1232, 1234), (1312, 1315, 1234, 1235), (1321, 1320, 1243, 1241), (1318, 1317, 1238, 1239), (1319, 1318, 1239, 1237), (1316, 1319, 1237, 1236), (1337, 1336, 1245, 1244), (1322, 1321, 1241, 1240), (1323, 1322, 1240, 1242), (1320, 1323, 1242, 1243), (1325, 1324, 1248, 1250), (1338, 1337, 1244, 1246), (1339, 1338, 1246, 1247), (1336, 1339, 1247, 1245), (1248, 1249, 1251, 1250), (1326, 1325, 1250, 1251), (1327, 1326, 1251, 1249), (1324, 1327, 1249, 1248), (1263, 1252, 1253, 1260), (1263, 1262, 1255, 1252), (1262, 1261, 1254, 1255), (1261, 1260, 1253, 1254), (1163, 1164, 1259, 1256), (1164, 1165, 1258, 1259), (1165, 1162, 1257, 1258), (1162, 1163, 1256, 1257), (1297, 1296, 1260, 1261), (1298, 1297, 1261, 1262), (1299, 1298, 1262, 1263), (1299, 1263, 1260, 1296), (1287, 1286, 1267, 1264), (1286, 1285, 1266, 1267), (1285, 1284, 1265, 1266), (1284, 1287, 1264, 1265), (1241, 1243, 1271, 1268), (1243, 1242, 1270, 1271), (1242, 1240, 1269, 1270), (1240, 1241, 1268, 1269), (1140, 1138, 1145, 1144), (1272, 1274, 1275, 1273), (1279, 1278, 1273, 1275), (1278, 1277, 1272, 1273), (1276, 1279, 1275, 1274), (1332, 1335, 1279, 1276), (1333, 1334, 1277, 1278), (1335, 1333, 1278, 1279), (1334, 1332, 1276, 1277), (1328, 1330, 1282, 1280), (1329, 1331, 1283, 1281), (1331, 1328, 1280, 1283), (1330, 1329, 1281, 1282), (1246, 1244, 1287, 1284), (1247, 1246, 1284, 1285), (1245, 1247, 1285, 1286), (1244, 1245, 1286, 1287), (1223, 1222, 1291, 1290), (1222, 1221, 1289, 1291), (1221, 1220, 1288, 1289), (1220, 1223, 1290, 1288), (1256, 1259, 1295, 1292), (1259, 1258, 1294, 1295), (1258, 1257, 1293, 1294), (1257, 1256, 1292, 1293), (1206, 1299, 1296, 1205), (1206, 1207, 1298, 1299), (1207, 1204, 1297, 1298), (1204, 1205, 1296, 1297), (1210, 1211, 1302, 1301), (1209, 1210, 1301, 1300), (1208, 1209, 1300, 1303), (1211, 1208, 1303, 1302), (1213, 1212, 1307, 1306), (1214, 1213, 1306, 1305), (1215, 1214, 1305, 1304), (1212, 1215, 1304, 1307), (1227, 1226, 1309, 1310), (1202, 1201, 1311, 1308), (1201, 1227, 1310, 1311), (1226, 1202, 1308, 1309), (1231, 1230, 1315, 1312), (1230, 1228, 1314, 1315), (1228, 1229, 1313, 1314), (1229, 1231, 1312, 1313), (1232, 1233, 1319, 1316), (1233, 1235, 1318, 1319), (1235, 1234, 1317, 1318), (1234, 1232, 1316, 1317), (1239, 1238, 1323, 1320), (1238, 1236, 1322, 1323), (1236, 1237, 1321, 1322), (1237, 1239, 1320, 1321), (1264, 1267, 1327, 1324), (1267, 1266, 1326, 1327), (1266, 1265, 1325, 1326), (1265, 1264, 1324, 1325), (1143, 1142, 1329, 1330), (1144, 1145, 1328, 1331), (1142, 1144, 1331, 1329), (1145, 1143, 1330, 1328), (1280, 1282, 1332, 1334), (1281, 1283, 1333, 1335), (1283, 1280, 1334, 1333), (1282, 1281, 1335, 1332), (1268, 1271, 1339, 1336), (1271, 1270, 1338, 1339), (1270, 1269, 1337, 1338), (1269, 1268, 1336, 1337)])
me_cube_007.polygons.foreach_set('material_index', [0, 0, 0, 0, 0, 0, 1, 1, 1, 1, 1, 1, 1, 1, 1, 1, 1, 1, 1, 1, 1, 1, 1, 1, 1, 1, 1, 1, 1, 1, 1, 1, 1, 1, 1, 1, 1, 1, 1, 1, 1, 1, 1, 1, 1, 1, 1, 1, 1, 1, 1, 1, 1, 1, 1, 1, 1, 1, 1, 1, 1, 1, 1, 1, 1, 1, 1, 1, 1, 1, 1, 1, 1, 1, 1, 1, 1, 1, 1, 1, 1, 1, 1, 1, 1, 1, 1, 1, 1, 1, 1, 1, 1, 1, 1, 1, 1, 1, 1, 1, 1, 1, 1, 1, 1, 1, 1, 1, 1, 1, 1, 1, 1, 1, 1, 1, 1, 1, 1, 1, 1, 1, 1, 1, 1, 1, 1, 1, 1, 1, 1, 1, 1, 1, 1, 1, 1, 1, 1, 1, 1, 1, 1, 1, 1, 1, 1, 1, 1, 1, 1, 1, 1, 1, 1, 1, 1, 1, 1, 1, 1, 1, 1, 1, 1, 1, 1, 1, 1, 1, 1, 1, 1, 1, 1, 1, 1, 1, 1, 1, 1, 1, 1, 1, 1, 1, 1, 1, 1, 1, 1, 1, 1, 1, 1, 1, 1, 1, 1, 1, 1, 1, 1, 1, 1, 1, 1, 1, 1, 1, 1, 1, 1, 1, 1, 1, 1, 1, 1, 1, 1, 1, 1, 1, 1, 1, 1, 1, 1, 1, 1, 1, 1, 1, 1, 1, 1, 1, 1, 1, 1, 1, 1, 1, 1, 1, 1, 1, 1, 1, 1, 1, 1, 1, 1, 1, 1, 1, 1, 1, 1, 1, 1, 1, 1, 1, 1, 1, 1, 1, 1, 1, 1, 1, 1, 1, 1, 1, 1, 1, 1, 1, 1, 1, 1, 1, 1, 1, 1, 1, 1, 1, 1, 1, 1, 1, 1, 1, 1, 1, 1, 1, 1, 1, 1, 1, 1, 1, 1, 1, 1, 1, 1, 1, 1, 1, 1, 1, 1, 1, 1, 1, 1, 1, 1, 1, 1, 1, 1, 1, 1, 1, 1, 1, 1, 1, 1, 1, 1, 1, 1, 1, 1, 1, 1, 1, 1, 1, 1, 1, 1, 1, 1, 1, 1, 1, 1, 1, 1, 1, 1, 1, 1, 1, 1, 1, 1, 1, 1, 1, 1, 1, 1, 1, 1, 1, 1, 1, 1, 1, 1, 1, 1, 1, 1, 1, 1, 1, 1, 1, 1, 1, 1, 1, 1, 1, 1, 1, 1, 1, 1, 1, 1, 1, 1, 1, 1, 1, 1, 1, 1, 1, 1, 1, 1, 1, 1, 1, 1, 1, 1, 1, 1, 1, 1, 1, 1, 1, 1, 1, 1, 1, 1, 1, 1, 1, 1, 1, 1, 1, 1, 1, 1, 1, 1, 1, 1, 1, 1, 1, 1, 1, 1, 1, 1, 1, 1, 1, 1, 1, 1, 1, 1, 1, 1, 1, 1, 1, 1, 1, 1, 1, 1, 1, 1, 1, 1, 1, 1, 1, 1, 1, 1, 1, 1, 1, 1, 1, 1, 1, 1, 1, 1, 1, 1, 1, 1, 1, 1, 1, 1, 1, 1, 1, 1, 1, 1, 1, 1, 1, 1, 1, 1, 1, 1, 1, 1, 1, 1, 1, 1, 1, 1, 1, 1, 1, 1, 1, 1, 1, 1, 1, 1, 1, 1, 1, 1, 1, 1, 1, 1, 1, 1, 1, 1, 1, 1, 1, 1, 1, 1, 1, 1, 1, 1, 1, 1, 1, 1, 1, 1, 1, 1, 1, 1, 1, 1, 1, 1, 1, 1, 1, 1, 1, 1, 1, 1, 1, 1, 1, 1, 1, 1, 1, 1, 1, 1, 1, 1, 1, 1, 1, 1, 1, 1, 1, 1, 1, 1, 1, 1, 1, 1, 1, 1, 1, 1, 1, 1, 1, 1, 1, 1, 1, 1, 1, 1, 1, 1, 1, 1, 1, 1, 1, 1, 1, 1, 1, 1, 1, 1, 1, 1, 1, 1, 1, 1, 1, 1, 1, 1, 1, 1, 1, 1, 1, 1, 1, 1, 1, 1, 1, 1, 1, 1, 1, 1, 1, 1, 1, 1, 1, 1, 1, 1, 1, 1, 1, 1, 1, 1, 1, 1, 1, 1, 1, 1, 1, 1, 1, 1, 1, 1, 1, 1, 1, 1, 1, 1, 1, 1, 1, 1, 1, 1, 1, 1, 1, 1, 1, 1, 1, 1, 1, 1, 1, 1, 1, 1, 1, 1, 1, 1, 1, 1, 1, 1, 1, 1, 1, 1, 1, 1, 1, 1, 1, 1, 1, 1, 1, 1, 1, 1, 1, 1, 1, 1, 1, 1, 1, 1, 1, 1, 1, 1, 1, 1, 1, 1, 1, 1, 1, 1, 1, 1, 1, 1, 1, 1, 1, 1, 1, 1, 1, 1, 1, 1, 1, 1, 1, 1, 1, 1, 1, 1, 1, 1, 1, 1, 1, 1, 1, 1, 1, 1, 1, 1, 1, 1, 1, 1, 1, 1, 1, 1, 1, 1, 1, 1, 1, 1, 1, 1, 1, 1, 1, 1, 1, 1, 1, 1, 1, 1, 1, 1, 1, 1, 1, 1, 1, 1, 1, 1, 1, 1, 1, 1, 1, 1, 1, 1, 1, 1, 1, 1, 1, 1, 1, 1, 1, 1, 1, 1, 1, 1, 1, 1, 1, 1, 1, 1, 1, 1, 1, 1, 1, 1, 1, 1, 1, 1, 1, 1, 1, 1, 1, 1, 1, 1, 1, 1, 1, 1, 1, 1, 1, 1, 1, 1, 1, 1, 1, 1, 1, 1, 1, 1, 1, 1, 1, 1, 1, 1, 1, 1, 1, 1, 1, 1, 1, 1, 1, 1, 1, 1, 1, 1, 1, 1, 1, 1, 1, 1, 1, 1, 1, 1, 1, 1, 1, 1, 1, 1, 1, 1, 1, 1, 1, 1, 1, 1, 1, 1, 1, 1, 1, 1, 1, 1, 1, 1, 1, 1, 1, 1, 1, 1, 1, 1, 1, 1, 1, 1, 1, 1, 1, 1, 1, 1, 1, 1, 1, 1, 1, 1, 1, 1, 1, 1, 1, 1, 1, 1, 1, 1, 1, 1, 1, 1, 1, 1, 1, 1, 1, 1, 1, 1, 1, 1, 1, 1, 1, 1, 1, 1, 1, 1, 1, 1, 1, 1, 1, 1, 1, 1, 1, 1, 1, 1, 1, 1, 1, 1, 1, 1, 1, 1, 1, 1, 1, 1, 1, 1, 1, 1, 1, 1, 1, 1, 1, 1, 1, 1, 1, 1, 1, 1, 1, 1, 1, 1, 1, 1, 1, 1, 1, 1, 1, 1, 1, 1, 1, 1, 1, 1, 1, 1, 1, 1, 1, 1, 1, 1, 1, 1, 1, 1, 1, 1, 1, 1, 1, 1, 1, 1, 1, 1, 1, 1, 1, 1, 1, 1, 1, 1, 1, 1, 1, 1, 1, 1, 1, 1, 1, 1, 1, 1, 1, 1, 1, 1, 1, 1, 1, 1, 1, 1, 1, 1, 1, 1, 1, 1, 1, 1, 1, 1, 1, 1, 1, 1, 1, 1, 1, 1, 1, 1, 1, 1, 1, 1, 1, 1, 1, 1, 1, 1, 1, 1, 1, 1, 1, 1, 1, 1, 1, 1, 1, 1, 1, 1, 1, 1, 1, 1, 1, 1, 1, 1, 1, 1, 1, 1, 1, 1, 1, 1, 1, 1, 1, 1, 1, 1, 1, 1, 1, 1, 1, 1, 1, 1, 1, 1, 1, 1, 1, 1, 1, 1, 1, 1, 1, 1, 1, 1, 1, 1, 1, 1, 1, 1, 1, 1, 1, 1, 1, 1, 1, 1, 1, 1, 1, 1, 1, 1, 1, 1, 1, 1, 1, 1, 1, 1, 1, 1, 1, 1, 1, 1, 1, 1, 1, 1, 1, 1, 1, 1, 1, 1, 1, 1, 1, 1, 1, 1, 1, 1, 1, 1, 1, 1, 1, 1, 1, 1, 1, 1, 1, 1, 1, 1, 1, 1, 1, 1, 1, 1, 1, 1, 1, 1, 1, 1, 1, 1, 1, 1, 1, 1, 1, 1, 1, 1, 1, 1, 1, 1, 1, 1, 1])
me_cube_007.materials.append(mat_bg)
me_cube_007.materials.append(mat_border___alphabet)
me_cube_007.use_remesh_preserve_volume = False
me_cube_007.use_remesh_preserve_attributes = False
me_cube_007.use_mirror_vertex_groups = False
me_cube_007.update()

# ---- objects
ob_lamp = bpy.data.objects.new('Lamp', light_lamp)
ob_cube_000 = bpy.data.objects.new('Cube.000', me_cube_007)

# ---- transforms, parenting, visibility, modifiers, constraints
ob_lamp.location = (1.192, -6.872, 6.08)
ob_lamp.rotation_euler = (0.6722, 0.1738, -0.07447)
ob_lamp.lock_rotations_4d = False
ob_lamp.empty_display_type = 'ARROWS'
ob_lamp.color = (0.0, 0.0, 0.0, 0.0)
ob_lamp.lineart.crease_threshold = 0.0
ob_cube_000.location = (0.0, 0.0, 0.0)
ob_cube_000.scale = (2.0, 2.0, 2.0)
ob_cube_000.lineart.crease_threshold = 0.0

# ---- collection membership
col_collection_1.objects.link(ob_lamp)
col_collection_2.objects.link(ob_cube_000)

# ---- scene / render settings (as saved in the file)
scene.frame_start = 1; scene.frame_end = 250; scene.frame_set(2)
scene.render.engine = 'CYCLES'
scene.render.resolution_percentage = 50
scene.render.dither_intensity = 0.0
scene.cycles.use_denoising = False
scene.cycles.samples = 128
scene.cycles.sampling_pattern = 'TABULATED_SOBOL'
scene.cycles.use_adaptive_sampling = False
scene.cycles.use_light_tree = False
scene.cycles.blur_glossy = 0.0
scene.cycles.sample_clamp_indirect = 0.0
scene.view_settings.view_transform = 'Standard'
bpy.context.view_layer.update()

# ---- added for rendering (the .blend has no active camera): camera
cam_auto = bpy.data.cameras.new('AutoCamera')
cam_auto.lens = 50.0
cam_auto.sensor_width = 36.0
cam_auto.clip_end = 1000.0
ob_auto_camera = bpy.data.objects.new('AutoCamera', cam_auto)
scene.collection.objects.link(ob_auto_camera)
ob_auto_camera.location = (6.41038, -7.69232, 5.12821)
ob_auto_camera.rotation_euler = (1.09748, -7.21219e-08, 0.694738)
scene.camera = ob_auto_camera
bpy.context.view_layer.update()
